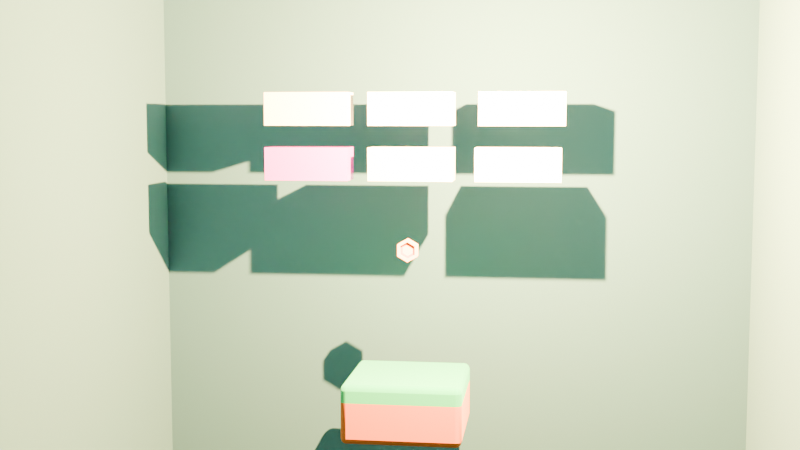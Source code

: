 # Source: Scene.blend  (saved by Blender 4.0.35; exported with 4.5.12 LTS)
import bpy
from mathutils import Matrix  # noqa: F401  (used for matrix-valued properties, if any)

bpy.ops.wm.read_factory_settings(use_empty=True)
scene = bpy.context.scene
scene.name = 'Scene'

# ---- collections
col_collection = bpy.data.collections.new('Collection'); scene.collection.children.link(col_collection)
col_blocks = bpy.data.collections.new('Blocks'); scene.collection.children.link(col_blocks)

# ---- images (referenced by path relative to the original .blend; pixels are not part of the script)
import os
ASSET_DIR = os.environ.get("B2B_ASSET_DIR", "")  # directory of the original .blend (textures are referenced by path, not embedded)
HERE = os.path.dirname(os.path.abspath(__file__))  # packed textures are extracted next to this script under _unpacked/

def load_image(name, relpath, width, height, colorspace="sRGB"):
    """Load a texture the original file referenced (path relative to the .blend, or extracted next to this script)."""
    p = next((c for c in (os.path.join(HERE, relpath), os.path.join(ASSET_DIR, relpath)) if relpath and os.path.exists(c)), "")
    if p:
        img = bpy.data.images.load(p, check_existing=True)
        img.name = name
    else:  # same state as the original file: an image datablock whose file is absent (Cycles renders it pink)
        img = bpy.data.images.new(name, width, height)
        img.source = "FILE"
        img.filepath = "//" + (relpath or name)
    img.colorspace_settings.name = colorspace
    return img
img_mgc3356_tif = load_image('_MGC3356.tif', '_MGC3356.tif', 1024, 1024, 'sRGB')

# ---- materials (node trees are filled in below, after node groups)
mat_grass = bpy.data.materials.new('grass')
mat_grass.use_backface_culling = True
mat_grass.use_transparent_shadow = False
mat_grass.diffuse_color = (0.1171, 0.7078, 0.4446, 1.0)
mat_dirt = bpy.data.materials.new('dirt')
mat_dirt.use_backface_culling = True
mat_dirt.use_transparent_shadow = False
mat_dirt.diffuse_color = (0.7454, 0.2918, 0.1144, 1.0)
mat_gold = bpy.data.materials.new('gold')
mat_gold.use_backface_culling = True
mat_gold.use_transparent_shadow = False
mat_gold.diffuse_color = (1.0, 0.5554, 0.08143, 1.0)
mat_wood = bpy.data.materials.new('wood')
mat_wood.use_backface_culling = True
mat_wood.use_transparent_shadow = False
mat_wood.diffuse_color = (0.7231, 0.2462, 0.07819, 1.0)
mat_texture = bpy.data.materials.new('Texture')
mat_texture.use_transparent_shadow = False
mat_background = bpy.data.materials.new('Background')
mat_background.use_transparent_shadow = False

# ---- material node trees
mat_grass.use_nodes = True; mat_grass.node_tree.nodes.clear()
_N = mat_grass.node_tree.nodes; _L = mat_grass.node_tree.links
n0 = _N.new('ShaderNodeBsdfPrincipled'); n0.name = 'Principled BSDF'; n0.location = (10, 300)
n0.inputs[0].default_value = (0.1171, 0.7078, 0.4446, 1.0)
n0.inputs[1].default_value = 1.0
n0.inputs[2].default_value = 1.0
n1 = _N.new('ShaderNodeOutputMaterial'); n1.name = 'Material Output'; n1.location = (320, 270)
_L.new(n0.outputs[0], n1.inputs[0])
n1.is_active_output = True
mat_dirt.use_nodes = True; mat_dirt.node_tree.nodes.clear()
_N = mat_dirt.node_tree.nodes; _L = mat_dirt.node_tree.links
n0 = _N.new('ShaderNodeBsdfPrincipled'); n0.name = 'Principled BSDF'; n0.location = (10, 300)
n0.inputs[0].default_value = (0.7454, 0.2918, 0.1144, 1.0)
n0.inputs[1].default_value = 1.0
n0.inputs[2].default_value = 1.0
n1 = _N.new('ShaderNodeOutputMaterial'); n1.name = 'Material Output'; n1.location = (320, 270)
_L.new(n0.outputs[0], n1.inputs[0])
n1.is_active_output = True
mat_gold.use_nodes = True; mat_gold.node_tree.nodes.clear()
_N = mat_gold.node_tree.nodes; _L = mat_gold.node_tree.links
n0 = _N.new('ShaderNodeBsdfPrincipled'); n0.name = 'Principled BSDF'; n0.location = (10, 300)
n0.inputs[0].default_value = (1.0, 0.5554, 0.08143, 1.0)
n0.inputs[1].default_value = 1.0
n0.inputs[2].default_value = 1.0
n1 = _N.new('ShaderNodeOutputMaterial'); n1.name = 'Material Output'; n1.location = (320, 270)
_L.new(n0.outputs[0], n1.inputs[0])
n1.is_active_output = True
mat_wood.use_nodes = True; mat_wood.node_tree.nodes.clear()
_N = mat_wood.node_tree.nodes; _L = mat_wood.node_tree.links
n0 = _N.new('ShaderNodeBsdfPrincipled'); n0.name = 'Principled BSDF'; n0.location = (10, 300)
n0.inputs[0].default_value = (0.7231, 0.2462, 0.07819, 1.0)
n0.inputs[1].default_value = 1.0
n0.inputs[2].default_value = 1.0
n1 = _N.new('ShaderNodeOutputMaterial'); n1.name = 'Material Output'; n1.location = (320, 270)
_L.new(n0.outputs[0], n1.inputs[0])
n1.is_active_output = True
mat_texture.use_nodes = True; mat_texture.node_tree.nodes.clear()
_N = mat_texture.node_tree.nodes; _L = mat_texture.node_tree.links
n0 = _N.new('ShaderNodeOutputMaterial'); n0.name = 'Material Output'; n0.location = (513, 261)
n1 = _N.new('ShaderNodeBsdfPrincipled'); n1.name = 'Principled BSDF'; n1.location = (163, 291)
n1.inputs[1].default_value = 0.3009
n1.inputs[2].default_value = 0.1335
n1.inputs[3].default_value = 1.45
n2 = _N.new('ShaderNodeTexImage'); n2.name = 'Image Texture'; n2.location = (-216, 257)
n2.image = img_mgc3356_tif
_L.new(n1.outputs[0], n0.inputs[0])
_L.new(n2.outputs[0], n1.inputs[0])
n0.is_active_output = True
mat_background.use_nodes = True; mat_background.node_tree.nodes.clear()
_N = mat_background.node_tree.nodes; _L = mat_background.node_tree.links
n0 = _N.new('ShaderNodeOutputMaterial'); n0.name = 'Material Output'; n0.location = (300, 300)
n1 = _N.new('ShaderNodeBsdfPrincipled'); n1.name = 'Principled BSDF'; n1.location = (-20, 363)
n1.inputs[0].default_value = (0.1766, 0.383, 0.5281, 1.0)
n1.inputs[1].default_value = 1.0
n1.inputs[2].default_value = 1.0
n1.inputs[3].default_value = 1.45
_L.new(n1.outputs[0], n0.inputs[0])
n0.is_active_output = True

# ---- world
world_world = bpy.data.worlds.new('World'); scene.world = world_world
world_world.use_nodes = True; world_world.node_tree.nodes.clear()
_N = world_world.node_tree.nodes; _L = world_world.node_tree.links
n0 = _N.new('ShaderNodeOutputWorld'); n0.name = 'World Output'; n0.location = (300, 300)
n1 = _N.new('ShaderNodeBackground'); n1.name = 'Background'; n1.location = (10, 300)
n1.inputs[0].default_value = (0.05088, 0.05088, 0.05088, 1.0)
_L.new(n1.outputs[0], n0.inputs[0])
n0.is_active_output = True
world_world.color = (0.05088, 0.05088, 0.05088)
world_world.use_sun_shadow = False
world_world.sun_shadow_jitter_overblur = 0.0

# ---- cameras
cam_camera = bpy.data.cameras.new('Camera')
cam_camera.clip_end = 100.0
cam_camera.ortho_scale = 7.314

# ---- lights
light_light = bpy.data.lights.new('Light', 'POINT')
light_light.color = (0.8433, 0.3806, 0.09658)
light_light.transmission_factor = 0.0
light_light.use_soft_falloff = False
light_light.energy = 1e+06
light_light.shadow_buffer_clip_start = 0.01
light_light.shadow_soft_size = 0.1
light_light.shadow_maximum_resolution = 0.006
light_light.use_absolute_resolution = True

# ---- meshes
me_mesh_blockroundedlarge = bpy.data.meshes.new('Mesh blockRoundedLarge')
me_mesh_blockroundedlarge.from_pydata([(-0.9, 0.9, 1.0), (-0.925, 0.9433, 0.9866), (-0.9, 0.95, 0.9866), (0.9, 0.9, 1.0), (0.9, 0.95, 0.9866), (0.925, 0.9433, 0.9866), (-0.95, 0.9, 0.9866), (-0.9433, 0.925, 0.9866), (-0.9, 0.9, 1.0), (-0.9, -0.95, 0.9866), (-0.925, -0.9433, 0.9866), (-0.9, -0.9, 1.0), (-0.925, -0.9433, 0.9866), (-0.9433, -0.925, 0.9866), (-0.9, -0.9, 1.0), (-0.9433, 0.925, 0.9866), (-0.925, 0.9433, 0.9866), (-0.9, 0.9, 1.0), (-0.9433, -0.925, 0.9866), (-0.95, -0.9, 0.9866), (-0.9, -0.9, 1.0), (0.925, -0.9433, 0.9866), (0.9, -0.9, 1.0), (0.9433, -0.925, 0.9866), (0.9, 0.9, 1.0), (0.9433, 0.925, 0.9866), (0.95, 0.9, 0.9866), (0.9, -0.95, 0.9866), (0.9, -0.9, 1.0), (0.925, -0.9433, 0.9866), (0.9433, -0.925, 0.9866), (0.9, -0.9, 1.0), (0.95, -0.9, 0.9866), (0.9, 0.9, 1.0), (0.925, 0.9433, 0.9866), (0.9433, 0.925, 0.9866), (-0.9, 1.0, 0.7), (0.9, 1.0, 0.7), (-0.9, 1.0, 0.9), (0.9, 1.0, 0.9), (-1.0, -0.9, 0.9), (-1.0, -0.9, 0.7), (-1.0, 0.9, 0.9), (-1.0, 0.9, 0.7), (0.9, -1.0, 0.7), (-0.9, -1.0, 0.7), (0.9, -1.0, 0.9), (-0.9, -1.0, 0.9), (1.0, -0.9, 0.7), (1.0, -0.9, 0.9), (1.0, 0.9, 0.7), (1.0, 0.9, 0.9), (-0.9, -0.9, 1.0), (-0.9, 0.9, 1.0), (0.9, -0.9, 1.0), (0.9, 0.9, 1.0), (-0.9, 0.9866, 0.95), (0.9, 0.9866, 0.95), (-0.9, 0.95, 0.9866), (0.9, 0.95, 0.9866), (-0.95, -0.9, 0.9866), (-0.95, 0.9, 0.9866), (-0.9, -0.9, 1.0), (-0.9, 0.9, 1.0), (-0.95, -0.9, 0.9866), (-0.9866, -0.9, 0.95), (-0.95, 0.9, 0.9866), (-0.9866, 0.9, 0.95), (-0.9866, -0.9, 0.95), (-1.0, -0.9, 0.9), (-0.9866, 0.9, 0.95), (-1.0, 0.9, 0.9), (-0.9, 0.9, 1.0), (-0.9, 0.95, 0.9866), (0.9, 0.9, 1.0), (0.9, 0.95, 0.9866), (-0.9, 1.0, 0.9), (0.9, 1.0, 0.9), (-0.9, 0.9866, 0.95), (0.9, 0.9866, 0.95), (0.95, 0.9866, 0.7), (0.9866, 0.95, 0.7), (0.95, 0.9866, 0.9), (0.9866, 0.95, 0.9), (-0.9, -0.9866, 0.95), (-0.9, -0.95, 0.9866), (0.9, -0.9866, 0.95), (0.9, -0.95, 0.9866), (1.0, -0.9, 0.9), (0.9866, -0.9, 0.95), (1.0, 0.9, 0.9), (0.9866, 0.9, 0.95), (0.9, -1.0, 0.9), (-0.9, -1.0, 0.9), (0.9, -0.9866, 0.95), (-0.9, -0.9866, 0.95), (0.9866, -0.9, 0.95), (0.95, -0.9, 0.9866), (0.9866, 0.9, 0.95), (0.95, 0.9, 0.9866), (0.9, 1.0, 0.7), (0.95, 0.9866, 0.7), (0.9, 1.0, 0.9), (0.95, 0.9866, 0.9), (-0.9, -0.95, 0.9866), (-0.9, -0.9, 1.0), (0.9, -0.95, 0.9866), (0.9, -0.9, 1.0), (0.9, -0.9, 1.0), (0.9, 0.9, 1.0), (0.95, -0.9, 0.9866), (0.95, 0.9, 0.9866), (1.0, 0.9, 0.7), (1.0, 0.9, 0.9), (0.9866, 0.95, 0.7), (0.9866, 0.95, 0.9), (-1.0, 0.9, 0.9), (-1.0, 0.9, 0.7), (-0.9866, 0.95, 0.9), (-0.9866, 0.95, 0.7), (-0.9866, -0.95, 0.9), (-0.9866, -0.95, 0.7), (-1.0, -0.9, 0.9), (-1.0, -0.9, 0.7), (0.95, -0.9866, 0.7), (0.95, -0.9866, 0.9), (0.9866, -0.95, 0.7), (0.9866, -0.95, 0.9), (0.95, -0.9866, 0.7), (0.9, -1.0, 0.7), (0.95, -0.9866, 0.9), (0.9, -1.0, 0.9), (0.9866, -0.95, 0.7), (0.9866, -0.95, 0.9), (1.0, -0.9, 0.7), (1.0, -0.9, 0.9), (-0.9, -1.0, 0.7), (-0.95, -0.9866, 0.7), (-0.9, -1.0, 0.9), (-0.95, -0.9866, 0.9), (-0.9866, 0.95, 0.7), (-0.95, 0.9866, 0.7), (-0.9866, 0.95, 0.9), (-0.95, 0.9866, 0.9), (-0.95, -0.9866, 0.9), (-0.95, -0.9866, 0.7), (-0.9866, -0.95, 0.9), (-0.9866, -0.95, 0.7), (-0.95, 0.9866, 0.7), (-0.9, 1.0, 0.7), (-0.95, 0.9866, 0.9), (-0.9, 1.0, 0.9), (-0.9, -1.0, 0.9), (-0.95, -0.9866, 0.9), (-0.9, -0.9866, 0.95), (-0.9433, -0.975, 0.95), (-0.9866, 0.95, 0.9), (-0.95, 0.9866, 0.9), (-0.975, 0.9433, 0.95), (-0.9433, 0.975, 0.95), (-0.95, 0.9866, 0.9), (-0.9, 1.0, 0.9), (-0.9433, 0.975, 0.95), (-0.9, 0.9866, 0.95), (-0.975, 0.9433, 0.95), (-0.9433, 0.975, 0.95), (-0.9433, 0.925, 0.9866), (-0.925, 0.9433, 0.9866), (-0.975, -0.9433, 0.95), (-0.9866, -0.9, 0.95), (-0.9433, -0.925, 0.9866), (-0.95, -0.9, 0.9866), (-0.95, 0.9, 0.9866), (-0.9866, 0.9, 0.95), (-0.9433, 0.925, 0.9866), (-0.975, 0.9433, 0.95), (-0.95, -0.9866, 0.9), (-0.9866, -0.95, 0.9), (-0.9433, -0.975, 0.95), (-0.975, -0.9433, 0.95), (-0.9, -0.9866, 0.95), (-0.9433, -0.975, 0.95), (-0.9, -0.95, 0.9866), (-0.925, -0.9433, 0.9866), (-0.9866, -0.95, 0.9), (-1.0, -0.9, 0.9), (-0.975, -0.9433, 0.95), (-0.9866, -0.9, 0.95), (-0.975, -0.9433, 0.95), (-0.9433, -0.925, 0.9866), (-0.9433, -0.975, 0.95), (-0.925, -0.9433, 0.9866), (0.9, 0.9866, 0.95), (0.9433, 0.975, 0.95), (0.9, 0.95, 0.9866), (0.925, 0.9433, 0.9866), (-0.9433, 0.975, 0.95), (-0.9, 0.9866, 0.95), (-0.925, 0.9433, 0.9866), (-0.9, 0.95, 0.9866), (-0.9866, 0.9, 0.95), (-1.0, 0.9, 0.9), (-0.975, 0.9433, 0.95), (-0.9866, 0.95, 0.9), (0.9433, 0.925, 0.9866), (0.975, 0.9433, 0.95), (0.95, 0.9, 0.9866), (0.9866, 0.9, 0.95), (0.9, 1.0, 0.9), (0.95, 0.9866, 0.9), (0.9, 0.9866, 0.95), (0.9433, 0.975, 0.95), (0.95, -0.9866, 0.9), (0.9, -1.0, 0.9), (0.9433, -0.975, 0.95), (0.9, -0.9866, 0.95), (1.0, 0.9, 0.9), (0.9866, 0.9, 0.95), (0.9866, 0.95, 0.9), (0.975, 0.9433, 0.95), (0.95, -0.9866, 0.9), (0.9433, -0.975, 0.95), (0.9866, -0.95, 0.9), (0.975, -0.9433, 0.95), (0.925, -0.9433, 0.9866), (0.9433, -0.925, 0.9866), (0.9433, -0.975, 0.95), (0.975, -0.9433, 0.95), (0.9433, -0.975, 0.95), (0.9, -0.9866, 0.95), (0.925, -0.9433, 0.9866), (0.9, -0.95, 0.9866), (0.975, -0.9433, 0.95), (0.9433, -0.925, 0.9866), (0.9866, -0.9, 0.95), (0.95, -0.9, 0.9866), (0.95, 0.9866, 0.9), (0.9866, 0.95, 0.9), (0.9433, 0.975, 0.95), (0.975, 0.9433, 0.95), (0.9866, -0.95, 0.9), (0.975, -0.9433, 0.95), (1.0, -0.9, 0.9), (0.9866, -0.9, 0.95), (0.925, 0.9433, 0.9866), (0.9433, 0.975, 0.95), (0.9433, 0.925, 0.9866), (0.975, 0.9433, 0.95), (-0.9, 1.0, 0.7), (0.9, 1.0, 0.7), (-1.0, -0.9, 0.7), (-1.0, 0.9, 0.7), (0.9, -1.0, 0.7), (-0.9, -1.0, 0.7), (1.0, -0.9, 0.7), (1.0, 0.9, 0.7), (0.95, 0.9866, 0.7), (0.9866, 0.95, 0.7), (0.9, 1.0, 0.7), (0.95, 0.9866, 0.7), (1.0, 0.9, 0.7), (0.9866, 0.95, 0.7), (-1.0, 0.9, 0.7), (-0.9866, 0.95, 0.7), (-0.9866, -0.95, 0.7), (-1.0, -0.9, 0.7), (0.95, -0.9866, 0.7), (0.9866, -0.95, 0.7), (0.95, -0.9866, 0.7), (0.9, -1.0, 0.7), (0.9866, -0.95, 0.7), (1.0, -0.9, 0.7), (-0.9, -1.0, 0.7), (-0.95, -0.9866, 0.7), (-0.9866, 0.95, 0.7), (-0.95, 0.9866, 0.7), (-0.95, -0.9866, 0.7), (-0.9866, -0.95, 0.7), (-0.95, 0.9866, 0.7), (-0.9, 1.0, 0.7), (-0.9, 0.95, 0.0134), (-0.925, 0.9433, 0.0134), (-0.9, 0.9, 0.0), (-0.925, 0.9433, 0.0134), (-0.9433, 0.925, 0.0134), (-0.9, 0.9, 0.0), (0.925, 0.9433, 0.0134), (0.9, 0.9, 0.0), (0.9433, 0.925, 0.0134), (-0.9433, 0.925, 0.0134), (-0.95, 0.9, 0.0134), (-0.9, 0.9, 0.0), (0.9433, 0.925, 0.0134), (0.9, 0.9, 0.0), (0.95, 0.9, 0.0134), (0.9, -0.9, 0.0), (0.9433, -0.925, 0.0134), (0.95, -0.9, 0.0134), (0.9, 0.95, 0.0134), (0.9, 0.9, 0.0), (0.925, 0.9433, 0.0134), (0.9, -0.9, 0.0), (0.9, -0.95, 0.0134), (0.925, -0.9433, 0.0134), (-0.9433, -0.925, 0.0134), (-0.925, -0.9433, 0.0134), (-0.9, -0.9, 0.0), (-0.95, -0.9, 0.0134), (-0.9433, -0.925, 0.0134), (-0.9, -0.9, 0.0), (-0.9, -0.9, 0.0), (-0.925, -0.9433, 0.0134), (-0.9, -0.95, 0.0134), (0.9, -0.9, 0.0), (0.925, -0.9433, 0.0134), (0.9433, -0.925, 0.0134), (-0.9, 0.9, 0.0), (-0.9, -0.9, 0.0), (0.9, 0.9, 0.0), (0.9, -0.9, 0.0), (0.9, -1.0, 0.1), (-0.9, -1.0, 0.1), (-1.0, -0.9, 0.1), (-1.0, 0.9, 0.1), (-0.9, 1.0, 0.1), (0.9, 1.0, 0.1), (1.0, -0.9, 0.1), (1.0, 0.9, 0.1), (-0.95, 0.9, 0.0134), (-0.95, -0.9, 0.0134), (-0.9, 0.9, 0.0), (-0.9, -0.9, 0.0), (0.95, 0.9, 0.0134), (0.95, -0.9, 0.0134), (0.9866, 0.9, 0.05), (0.9866, -0.9, 0.05), (0.9866, -0.9, 0.05), (1.0, -0.9, 0.1), (0.9866, 0.9, 0.05), (1.0, 0.9, 0.1), (-0.9, -0.9, 0.0), (-0.9, -0.95, 0.0134), (0.9, -0.9, 0.0), (0.9, -0.95, 0.0134), (-0.9, -0.95, 0.0134), (-0.9, -0.9866, 0.05), (0.9, -0.95, 0.0134), (0.9, -0.9866, 0.05), (-0.9, 0.9866, 0.05), (0.9, 0.9866, 0.05), (-0.9, 1.0, 0.1), (0.9, 1.0, 0.1), (0.9, -0.9866, 0.05), (-0.9, -0.9866, 0.05), (0.9, -1.0, 0.1), (-0.9, -1.0, 0.1), (-0.9, 0.95, 0.0134), (-0.9, 0.9, 0.0), (0.9, 0.95, 0.0134), (0.9, 0.9, 0.0), (0.9, 0.9, 0.0), (0.9, -0.9, 0.0), (0.95, 0.9, 0.0134), (0.95, -0.9, 0.0134), (-0.9, 0.95, 0.0134), (0.9, 0.95, 0.0134), (-0.9, 0.9866, 0.05), (0.9, 0.9866, 0.05), (-0.9866, -0.9, 0.05), (-0.95, -0.9, 0.0134), (-0.9866, 0.9, 0.05), (-0.95, 0.9, 0.0134), (-1.0, -0.9, 0.1), (-0.9866, -0.9, 0.05), (-1.0, 0.9, 0.1), (-0.9866, 0.9, 0.05), (-0.9, -1.0, 0.1), (-0.95, -0.9866, 0.1), (-0.95, -0.9866, 0.1), (-0.9866, -0.95, 0.1), (-0.9866, -0.95, 0.1), (-1.0, -0.9, 0.1), (0.95, -0.9866, 0.1), (0.9866, -0.95, 0.1), (0.9866, -0.95, 0.1), (1.0, -0.9, 0.1), (0.95, -0.9866, 0.1), (0.9, -1.0, 0.1), (-0.95, 0.9866, 0.1), (-0.9, 1.0, 0.1), (-0.9866, 0.95, 0.1), (-0.95, 0.9866, 0.1), (-1.0, 0.9, 0.1), (-0.9866, 0.95, 0.1), (0.9, 1.0, 0.1), (0.95, 0.9866, 0.1), (1.0, 0.9, 0.1), (0.9866, 0.95, 0.1), (-0.975, 0.9433, 0.05), (-0.9433, 0.925, 0.0134), (-0.9433, 0.975, 0.05), (-0.925, 0.9433, 0.0134), (-0.9433, 0.975, 0.05), (-0.9, 0.9866, 0.05), (-0.95, 0.9866, 0.1), (-0.9, 1.0, 0.1), (-0.975, 0.9433, 0.05), (-0.9433, 0.975, 0.05), (-0.9866, 0.95, 0.1), (-0.95, 0.9866, 0.1), (-1.0, 0.9, 0.1), (-0.9866, 0.9, 0.05), (-0.9866, 0.95, 0.1), (-0.975, 0.9433, 0.05), (0.9, 0.95, 0.0134), (0.925, 0.9433, 0.0134), (0.9, 0.9866, 0.05), (0.9433, 0.975, 0.05), (0.925, 0.9433, 0.0134), (0.9433, 0.925, 0.0134), (0.9433, 0.975, 0.05), (0.975, 0.9433, 0.05), (0.9433, 0.925, 0.0134), (0.95, 0.9, 0.0134), (0.975, 0.9433, 0.05), (0.9866, 0.9, 0.05), (-0.925, 0.9433, 0.0134), (-0.9, 0.95, 0.0134), (-0.9433, 0.975, 0.05), (-0.9, 0.9866, 0.05), (-0.9866, 0.9, 0.05), (-0.95, 0.9, 0.0134), (-0.975, 0.9433, 0.05), (-0.9433, 0.925, 0.0134), (0.95, 0.9866, 0.1), (0.9866, 0.95, 0.1), (0.9, 0.9866, 0.05), (0.9433, 0.975, 0.05), (0.9, 1.0, 0.1), (0.95, 0.9866, 0.1), (0.9433, 0.975, 0.05), (0.975, 0.9433, 0.05), (0.95, 0.9866, 0.1), (0.9866, 0.95, 0.1), (0.9866, 0.9, 0.05), (1.0, 0.9, 0.1), (0.975, 0.9433, 0.05), (0.9866, 0.95, 0.1), (0.9866, -0.95, 0.1), (1.0, -0.9, 0.1), (0.975, -0.9433, 0.05), (0.9866, -0.9, 0.05), (0.95, -0.9866, 0.1), (0.9866, -0.95, 0.1), (0.9433, -0.975, 0.05), (0.975, -0.9433, 0.05), (0.975, -0.9433, 0.05), (0.9866, -0.9, 0.05), (0.9433, -0.925, 0.0134), (0.95, -0.9, 0.0134), (0.9433, -0.975, 0.05), (0.9, -0.9866, 0.05), (0.95, -0.9866, 0.1), (0.9, -1.0, 0.1), (0.925, -0.9433, 0.0134), (0.9433, -0.975, 0.05), (0.9433, -0.925, 0.0134), (0.975, -0.9433, 0.05), (-0.975, -0.9433, 0.05), (-0.9433, -0.975, 0.05), (-0.9433, -0.925, 0.0134), (-0.925, -0.9433, 0.0134), (-0.9, -0.95, 0.0134), (-0.925, -0.9433, 0.0134), (-0.9, -0.9866, 0.05), (-0.9433, -0.975, 0.05), (0.925, -0.9433, 0.0134), (0.9, -0.95, 0.0134), (0.9433, -0.975, 0.05), (0.9, -0.9866, 0.05), (-0.975, -0.9433, 0.05), (-0.9433, -0.925, 0.0134), (-0.9866, -0.9, 0.05), (-0.95, -0.9, 0.0134), (-0.9866, -0.95, 0.1), (-0.975, -0.9433, 0.05), (-1.0, -0.9, 0.1), (-0.9866, -0.9, 0.05), (-0.9, -0.9866, 0.05), (-0.9433, -0.975, 0.05), (-0.9, -1.0, 0.1), (-0.95, -0.9866, 0.1), (-0.95, -0.9866, 0.1), (-0.9433, -0.975, 0.05), (-0.9866, -0.95, 0.1), (-0.975, -0.9433, 0.05)], [], [(2, 1, 0), (5, 4, 3), (8, 7, 6), (11, 10, 9), (14, 13, 12), (17, 16, 15), (20, 19, 18), (23, 22, 21), (26, 25, 24), (29, 28, 27), (32, 31, 30), (35, 34, 33), (38, 37, 36), (37, 38, 39), (42, 41, 40), (41, 42, 43), (46, 45, 44), (45, 46, 47), (50, 49, 48), (49, 50, 51), (54, 53, 52), (53, 54, 55), (58, 57, 56), (57, 58, 59), (62, 61, 60), (61, 62, 63), (66, 65, 64), (65, 66, 67), (70, 69, 68), (69, 70, 71), (74, 73, 72), (73, 74, 75), (78, 77, 76), (77, 78, 79), (82, 81, 80), (81, 82, 83), (86, 85, 84), (85, 86, 87), (90, 89, 88), (89, 90, 91), (94, 93, 92), (93, 94, 95), (98, 97, 96), (97, 98, 99), (102, 101, 100), (101, 102, 103), (106, 105, 104), (105, 106, 107), (110, 109, 108), (109, 110, 111), (114, 113, 112), (113, 114, 115), (118, 117, 116), (117, 118, 119), (122, 121, 120), (121, 122, 123), (126, 125, 124), (125, 126, 127), (130, 129, 128), (129, 130, 131), (134, 133, 132), (133, 134, 135), (138, 137, 136), (137, 138, 139), (142, 141, 140), (141, 142, 143), (146, 145, 144), (145, 146, 147), (150, 149, 148), (149, 150, 151), (154, 153, 152), (153, 154, 155), (158, 157, 156), (157, 158, 159), (162, 161, 160), (161, 162, 163), (166, 165, 164), (165, 166, 167), (170, 169, 168), (169, 170, 171), (174, 173, 172), (173, 174, 175), (178, 177, 176), (177, 178, 179), (182, 181, 180), (181, 182, 183), (186, 185, 184), (185, 186, 187), (190, 189, 188), (189, 190, 191), (194, 193, 192), (193, 194, 195), (198, 197, 196), (197, 198, 199), (202, 201, 200), (201, 202, 203), (206, 205, 204), (205, 206, 207), (210, 209, 208), (209, 210, 211), (214, 213, 212), (213, 214, 215), (218, 217, 216), (217, 218, 219), (222, 221, 220), (221, 222, 223), (226, 225, 224), (225, 226, 227), (230, 229, 228), (229, 230, 231), (234, 233, 232), (233, 234, 235), (238, 237, 236), (237, 238, 239), (242, 241, 240), (241, 242, 243), (246, 245, 244), (245, 246, 247), (282, 281, 280), (285, 284, 283), (288, 287, 286), (291, 290, 289), (294, 293, 292), (297, 296, 295), (300, 299, 298), (303, 302, 301), (306, 305, 304), (309, 308, 307), (312, 311, 310), (315, 314, 313), (318, 317, 316), (317, 318, 319), (252, 321, 320), (321, 252, 253), (251, 322, 250), (322, 251, 323), (248, 325, 324), (325, 248, 249), (327, 254, 326), (254, 327, 255), (330, 329, 328), (329, 330, 331), (334, 333, 332), (333, 334, 335), (338, 337, 336), (337, 338, 339), (342, 341, 340), (341, 342, 343), (346, 345, 344), (345, 346, 347), (350, 349, 348), (349, 350, 351), (354, 353, 352), (353, 354, 355), (358, 357, 356), (357, 358, 359), (362, 361, 360), (361, 362, 363), (366, 365, 364), (365, 366, 367), (370, 369, 368), (369, 370, 371), (374, 373, 372), (373, 374, 375), (272, 377, 376), (377, 272, 273), (277, 378, 276), (378, 277, 379), (265, 380, 264), (380, 265, 381), (383, 266, 382), (266, 383, 267), (385, 270, 384), (270, 385, 271), (268, 387, 386), (387, 268, 269), (278, 389, 388), (389, 278, 279), (274, 391, 390), (391, 274, 275), (263, 392, 262), (392, 263, 393), (258, 395, 394), (395, 258, 259), (397, 260, 396), (260, 397, 261), (400, 399, 398), (399, 400, 401), (404, 403, 402), (403, 404, 405), (408, 407, 406), (407, 408, 409), (412, 411, 410), (411, 412, 413), (416, 415, 414), (415, 416, 417), (420, 419, 418), (419, 420, 421), (424, 423, 422), (423, 424, 425), (428, 427, 426), (427, 428, 429), (432, 431, 430), (431, 432, 433), (256, 435, 434), (435, 256, 257), (438, 437, 436), (437, 438, 439), (442, 441, 440), (441, 442, 443), (446, 445, 444), (445, 446, 447), (450, 449, 448), (449, 450, 451), (454, 453, 452), (453, 454, 455), (458, 457, 456), (457, 458, 459), (462, 461, 460), (461, 462, 463), (466, 465, 464), (465, 466, 467), (470, 469, 468), (469, 470, 471), (474, 473, 472), (473, 474, 475), (478, 477, 476), (477, 478, 479), (482, 481, 480), (481, 482, 483), (486, 485, 484), (485, 486, 487), (490, 489, 488), (489, 490, 491), (494, 493, 492), (493, 494, 495)])
me_mesh_blockroundedlarge.polygons.foreach_set('use_smooth', [1, 1, 1, 1, 1, 1, 1, 1, 1, 1, 1, 1, 0, 0, 0, 0, 0, 0, 0, 0, 0, 0, 1, 1, 1, 1, 1, 1, 1, 1, 1, 1, 1, 1, 1, 1, 1, 1, 1, 1, 1, 1, 1, 1, 1, 1, 1, 1, 1, 1, 1, 1, 1, 1, 1, 1, 1, 1, 1, 1, 1, 1, 1, 1, 1, 1, 1, 1, 1, 1, 1, 1, 1, 1, 1, 1, 1, 1, 1, 1, 1, 1, 1, 1, 1, 1, 1, 1, 1, 1, 1, 1, 1, 1, 1, 1, 1, 1, 1, 1, 1, 1, 1, 1, 1, 1, 1, 1, 1, 1, 1, 1, 1, 1, 1, 1, 1, 1, 1, 1, 1, 1, 1, 1, 1, 1, 1, 1, 1, 1, 0, 0, 0, 0, 0, 0, 0, 0, 0, 0, 1, 1, 1, 1, 1, 1, 1, 1, 1, 1, 1, 1, 1, 1, 1, 1, 1, 1, 1, 1, 1, 1, 1, 1, 1, 1, 1, 1, 1, 1, 1, 1, 1, 1, 1, 1, 1, 1, 1, 1, 1, 1, 1, 1, 1, 1, 1, 1, 1, 1, 1, 1, 1, 1, 1, 1, 1, 1, 1, 1, 1, 1, 1, 1, 1, 1, 1, 1, 1, 1, 1, 1, 1, 1, 1, 1, 1, 1, 1, 1, 1, 1, 1, 1, 1, 1, 1, 1, 1, 1, 1, 1, 1, 1, 1, 1])
me_mesh_blockroundedlarge.polygons.foreach_set('material_index', [0, 0, 0, 0, 0, 0, 0, 0, 0, 0, 0, 0, 0, 0, 0, 0, 0, 0, 0, 0, 0, 0, 0, 0, 0, 0, 0, 0, 0, 0, 0, 0, 0, 0, 0, 0, 0, 0, 0, 0, 0, 0, 0, 0, 0, 0, 0, 0, 0, 0, 0, 0, 0, 0, 0, 0, 0, 0, 0, 0, 0, 0, 0, 0, 0, 0, 0, 0, 0, 0, 0, 0, 0, 0, 0, 0, 0, 0, 0, 0, 0, 0, 0, 0, 0, 0, 0, 0, 0, 0, 0, 0, 0, 0, 0, 0, 0, 0, 0, 0, 0, 0, 0, 0, 0, 0, 0, 0, 0, 0, 0, 0, 0, 0, 0, 0, 0, 0, 1, 1, 1, 1, 1, 1, 1, 1, 1, 1, 1, 1, 1, 1, 1, 1, 1, 1, 1, 1, 1, 1, 1, 1, 1, 1, 1, 1, 1, 1, 1, 1, 1, 1, 1, 1, 1, 1, 1, 1, 1, 1, 1, 1, 1, 1, 1, 1, 1, 1, 1, 1, 1, 1, 1, 1, 1, 1, 1, 1, 1, 1, 1, 1, 1, 1, 1, 1, 1, 1, 1, 1, 1, 1, 1, 1, 1, 1, 1, 1, 1, 1, 1, 1, 1, 1, 1, 1, 1, 1, 1, 1, 1, 1, 1, 1, 1, 1, 1, 1, 1, 1, 1, 1, 1, 1, 1, 1, 1, 1, 1, 1, 1, 1, 1, 1, 1, 1])
_uv = me_mesh_blockroundedlarge.uv_layers.new(name='UVMap')
_uv.uv.foreach_set('vector', [24.55, -33.27, 25.56, -33.27, 25.05, -31.29, -25.56, -33.27, -24.55, -33.27, -25.05, -31.29, -25.05, -31.29, -25.56, -33.27, -24.55, -33.27, -25.05, -31.29, -25.56, -33.27, -24.55, -33.27, 1.481e-12, -37.76, -0.5095, -39.74, 0.5095, -39.74, -4.983e-13, -37.76, -0.5095, -39.74, 0.5095, -39.74, 25.05, -31.29, 24.55, -33.27, 25.56, -33.27, 0.5095, -39.74, -1.478e-12, -37.76, -0.5095, -39.74, 24.55, -33.27, 25.56, -33.27, 25.05, -31.29, 25.56, -33.27, 25.05, -31.29, 24.55, -33.27, -24.55, -33.27, -25.05, -31.29, -25.56, -33.27, -0.5095, -39.74, 0.5095, -39.74, 4.867e-13, -37.76, 35.43, 35.43, -35.43, 27.56, 35.43, 27.56, -35.43, 27.56, 35.43, 35.43, -35.43, 35.43, -35.43, 35.43, 35.43, 27.56, 35.43, 35.43, 35.43, 27.56, -35.43, 35.43, -35.43, 27.56, 35.43, 35.43, -35.43, 27.56, 35.43, 27.56, -35.43, 27.56, 35.43, 35.43, -35.43, 35.43, 35.43, 27.56, -35.43, 35.43, -35.43, 27.56, -35.43, 35.43, 35.43, 27.56, 35.43, 35.43, 35.43, -35.43, -35.43, 35.43, -35.43, -35.43, -35.43, 35.43, 35.43, -35.43, 35.43, 35.43, 35.43, 1.019, -35.43, -1.019, 35.43, -1.019, -35.43, -1.019, 35.43, 1.019, -35.43, 1.019, 35.43, -24.04, -35.43, -26.07, 35.43, -26.07, -35.43, -26.07, 35.43, -24.04, -35.43, -24.04, -35.43, 1.019, 35.43, -1.019, 35.43, 1.019, 35.43, -1.019, -35.43, 1.019, -35.43, -1.019, -35.43, 26.07, 35.43, 24.04, 35.43, 26.07, 35.43, 24.04, -35.43, 26.07, -35.43, 24.04, -35.43, -24.04, 35.43, -26.07, 35.43, -24.04, 35.43, -26.07, -35.43, -24.04, -35.43, -26.07, 35.43, 26.07, -35.43, 24.04, 35.43, 24.04, -35.43, 24.04, 35.43, 26.07, -35.43, 26.07, 1.019, 35.43, -1.019, 27.56, 1.019, 27.56, -1.019, 27.56, 1.019, 35.43, -1.019, 35.43, 35.43, -1.019, -35.43, 1.019, -35.43, -1.019, -35.43, 1.019, 35.43, -1.019, 35.43, 1.019, 35.43, 24.04, -35.43, 26.07, -35.43, 24.04, -35.43, 26.07, 35.43, 24.04, 35.43, 26.07, 35.43, 26.07, -35.43, 24.04, 35.43, 24.04, -35.43, 24.04, 35.43, 26.07, -35.43, 26.07, 35.43, -1.019, -35.43, 1.019, -35.43, -1.019, -35.43, 1.019, 35.43, -1.019, 35.43, 1.019, -24.04, 35.43, -26.07, 27.56, -24.04, 27.56, -26.07, 27.56, -24.04, 35.43, -26.07, 35.43, 35.43, -26.07, -35.43, -24.04, -35.43, -26.07, -35.43, -24.04, 35.43, -26.07, 35.43, -24.04, -35.43, -26.07, 35.43, -24.04, -35.43, -24.04, 35.43, -24.04, -35.43, -26.07, 35.43, -26.07, 26.07, 27.56, 24.04, 35.43, 24.04, 27.56, 24.04, 35.43, 26.07, 27.56, 26.07, 35.43, -26.07, 35.43, -24.04, 27.56, -24.04, 35.43, -24.04, 27.56, -26.07, 35.43, -26.07, 27.56, 24.04, 35.43, 26.07, 27.56, 26.07, 35.43, 26.07, 27.56, 24.04, 35.43, 24.04, 27.56, 1.019, 27.56, -1.019, 35.43, -1.019, 27.56, -1.019, 35.43, 1.019, 27.56, 1.019, 35.43, 26.07, 35.43, 24.04, 27.56, 26.07, 27.56, 24.04, 27.56, 26.07, 35.43, 24.04, 35.43, -24.04, 27.56, -26.07, 35.43, -26.07, 27.56, -26.07, 35.43, -24.04, 27.56, -24.04, 35.43, -24.04, 35.43, -26.07, 27.56, -24.04, 27.56, -26.07, 27.56, -24.04, 35.43, -26.07, 35.43, 1.019, 35.43, -1.019, 27.56, 1.019, 27.56, -1.019, 27.56, 1.019, 35.43, -1.019, 35.43, -1.019, 35.43, 1.019, 27.56, 1.019, 35.43, 1.019, 27.56, -1.019, 35.43, -1.019, 27.56, 26.07, 35.43, 24.04, 27.56, 26.07, 27.56, 24.04, 27.56, 26.07, 35.43, 24.04, 35.43, -24.17, 24.51, -26.07, 22.48, -24.04, 22.48, -26.07, 22.48, -24.17, 24.51, -25.94, 24.51, 0.8825, 22.83, -1.019, 20.79, 1.019, 20.79, -1.019, 20.79, 0.8825, 22.83, -0.8825, 22.83, 25.94, 24.51, 24.04, 22.48, 26.07, 22.48, 24.04, 22.48, 25.94, 24.51, 24.17, 24.51, 0.5095, -8.197, -0.8825, -10.2, 0.8825, -10.2, -0.8825, -10.2, 0.5095, -8.197, -0.5095, -8.197, 25.56, -3.533, 24.17, -5.536, 25.94, -5.536, 24.17, -5.536, 25.56, -3.533, 24.55, -3.533, -25.56, -3.533, -24.17, -5.536, -24.55, -3.533, -24.17, -5.536, -25.56, -3.533, -25.94, -5.536, 0.8825, 22.83, -1.019, 20.79, 1.019, 20.79, -1.019, 20.79, 0.8825, 22.83, -0.8825, 22.83, -24.55, -3.533, -25.94, -5.536, -24.17, -5.536, -25.94, -5.536, -24.55, -3.533, -25.56, -3.533, 25.94, 24.51, 24.04, 22.48, 26.07, 22.48, 24.04, 22.48, 25.94, 24.51, 24.17, 24.51, 0.8825, -10.2, -0.5095, -8.197, -0.8825, -10.2, -0.5095, -8.197, 0.8825, -10.2, 0.5095, -8.197, -24.55, -3.533, -25.94, -5.536, -24.17, -5.536, -25.94, -5.536, -24.55, -3.533, -25.56, -3.533, 25.56, -3.533, 24.17, -5.536, 25.94, -5.536, 24.17, -5.536, 25.56, -3.533, 24.55, -3.533, -25.94, 24.51, -24.04, 22.48, -24.17, 24.51, -24.04, 22.48, -25.94, 24.51, -26.07, 22.48, 24.55, -3.533, 25.94, -5.536, 25.56, -3.533, 25.94, -5.536, 24.55, -3.533, 24.17, -5.536, -24.17, 24.51, -26.07, 22.48, -24.04, 22.48, -26.07, 22.48, -24.17, 24.51, -25.94, 24.51, 25.94, 24.51, 24.04, 22.48, 26.07, 22.48, 24.04, 22.48, 25.94, 24.51, 24.17, 24.51, 26.07, 22.48, 24.17, 24.51, 24.04, 22.48, 24.17, 24.51, 26.07, 22.48, 25.94, 24.51, 1.019, 20.79, -0.8825, 22.83, -1.019, 20.79, -0.8825, 22.83, 1.019, 20.79, 0.8825, 22.83, -0.8825, -10.2, 0.5095, -8.197, -0.5095, -8.197, 0.5095, -8.197, -0.8825, -10.2, 0.8825, -10.2, 25.56, -3.533, 24.17, -5.536, 25.94, -5.536, 24.17, -5.536, 25.56, -3.533, 24.55, -3.533, -24.17, -5.536, -25.56, -3.533, -25.94, -5.536, -25.56, -3.533, -24.17, -5.536, -24.55, -3.533, 0.8825, 22.83, -1.019, 20.79, 1.019, 20.79, -1.019, 20.79, 0.8825, 22.83, -0.8825, 22.83, -24.04, 22.48, -25.94, 24.51, -26.07, 22.48, -25.94, 24.51, -24.04, 22.48, -24.17, 24.51, -0.5095, -8.197, 0.8825, -10.2, 0.5095, -8.197, 0.8825, -10.2, -0.5095, -8.197, -0.8825, -10.2, 25.05, 41.82, 25.56, 43.79, 24.55, 43.79, -4.832e-13, 48.29, 0.5095, 50.26, -0.5095, 50.26, -0.5095, 50.26, 4.725e-13, 48.29, 0.5095, 50.26, -25.05, 41.82, -24.55, 43.79, -25.56, 43.79, 24.55, 43.79, 25.05, 41.82, 25.56, 43.79, -24.55, 43.79, -25.56, 43.79, -25.05, 41.82, -25.56, 43.79, -25.05, 41.82, -24.55, 43.79, 25.56, 43.79, 24.55, 43.79, 25.05, 41.82, 1.471e-12, 48.29, 0.5095, 50.26, -0.5095, 50.26, 25.05, 41.82, 25.56, 43.79, 24.55, 43.79, -24.55, 43.79, -25.56, 43.79, -25.05, 41.82, 0.5095, 50.26, -0.5095, 50.26, -1.446e-12, 48.29, -35.43, 35.43, 35.43, -35.43, 35.43, 35.43, 35.43, -35.43, -35.43, 35.43, -35.43, -35.43, 35.43, 27.56, -35.43, 3.937, 35.43, 3.937, -35.43, 3.937, 35.43, 27.56, -35.43, 27.56, -35.43, 27.56, 35.43, 3.937, 35.43, 27.56, 35.43, 3.937, -35.43, 27.56, -35.43, 3.937, 35.43, 27.56, -35.43, 3.937, 35.43, 3.937, -35.43, 3.937, 35.43, 27.56, -35.43, 27.56, 35.43, 3.937, -35.43, 27.56, -35.43, 3.937, -35.43, 27.56, 35.43, 3.937, 35.43, 27.56, -35.43, 34.23, 35.43, 36.26, -35.43, 36.26, 35.43, 36.26, -35.43, 34.23, 35.43, 34.23, 35.43, 28.86, -35.43, 26.82, 35.43, 26.82, -35.43, 26.82, 35.43, 28.86, -35.43, 28.86, 35.43, 11.95, -35.43, 13.99, -35.43, 11.95, -35.43, 13.99, 35.43, 11.95, 35.43, 13.99, 35.43, 34.23, -35.43, 36.26, -35.43, 34.23, -35.43, 36.26, 35.43, 34.23, 35.43, 36.26, 35.43, 26.82, -35.43, 28.86, -35.43, 26.82, -35.43, 28.86, 35.43, 26.82, 35.43, 28.86, 35.43, 13.99, -35.43, 11.95, 35.43, 11.95, -35.43, 11.95, 35.43, 13.99, -35.43, 13.99, 35.43, 13.99, -35.43, 11.95, 35.43, 11.95, -35.43, 11.95, 35.43, 13.99, -35.43, 13.99, -35.43, 36.26, 35.43, 34.23, 35.43, 36.26, 35.43, 34.23, -35.43, 36.26, -35.43, 34.23, 35.43, 36.26, -35.43, 34.23, 35.43, 34.23, -35.43, 34.23, 35.43, 36.26, -35.43, 36.26, 35.43, 28.86, -35.43, 26.82, 35.43, 26.82, -35.43, 26.82, 35.43, 28.86, -35.43, 28.86, -35.43, 28.86, 35.43, 26.82, 35.43, 28.86, 35.43, 26.82, -35.43, 28.86, -35.43, 26.82, -35.43, 13.99, 35.43, 11.95, 35.43, 13.99, 35.43, 11.95, -35.43, 13.99, -35.43, 11.95, -24.04, 27.56, -26.07, 3.937, -24.04, 3.937, -26.07, 3.937, -24.04, 27.56, -26.07, 27.56, -1.019, 27.56, 1.019, 3.937, 1.019, 27.56, 1.019, 3.937, -1.019, 27.56, -1.019, 3.937, 24.04, 27.56, 26.07, 3.937, 26.07, 27.56, 26.07, 3.937, 24.04, 27.56, 24.04, 3.937, 1.019, 3.937, -1.019, 27.56, -1.019, 3.937, -1.019, 27.56, 1.019, 3.937, 1.019, 27.56, -24.04, 3.937, -26.07, 27.56, -26.07, 3.937, -26.07, 27.56, -24.04, 3.937, -24.04, 27.56, 26.07, 27.56, 24.04, 3.937, 26.07, 3.937, 24.04, 3.937, 26.07, 27.56, 24.04, 27.56, 26.07, 27.56, 24.04, 3.937, 26.07, 3.937, 24.04, 3.937, 26.07, 27.56, 24.04, 27.56, 1.019, 27.56, -1.019, 3.937, 1.019, 3.937, -1.019, 3.937, 1.019, 27.56, -1.019, 27.56, -26.07, 27.56, -24.04, 3.937, -24.04, 27.56, -24.04, 3.937, -26.07, 27.56, -26.07, 3.937, -24.04, 27.56, -26.07, 3.937, -24.04, 3.937, -26.07, 3.937, -24.04, 27.56, -26.07, 27.56, 26.07, 3.937, 24.04, 27.56, 24.04, 3.937, 24.04, 27.56, 26.07, 3.937, 26.07, 27.56, -0.8825, 38.52, 0.5095, 36.51, 0.8825, 38.52, 0.5095, 36.51, -0.8825, 38.52, -0.5095, 36.51, 26.07, 15.64, 24.17, 13.6, 25.94, 13.6, 24.17, 13.6, 26.07, 15.64, 24.04, 15.64, 1.019, 17.32, -0.8825, 15.29, 0.8825, 15.29, -0.8825, 15.29, 1.019, 17.32, -1.019, 17.32, -26.07, 15.64, -24.17, 13.6, -24.04, 15.64, -24.17, 13.6, -26.07, 15.64, -25.94, 13.6, -24.17, 33.85, -25.56, 31.85, -24.55, 31.85, -25.56, 31.85, -24.17, 33.85, -25.94, 33.85, 0.8825, 38.52, -0.5095, 36.51, 0.5095, 36.51, -0.5095, 36.51, 0.8825, 38.52, -0.8825, 38.52, 25.94, 33.85, 24.55, 31.85, 25.56, 31.85, 24.55, 31.85, 25.94, 33.85, 24.17, 33.85, 25.94, 33.85, 24.55, 31.85, 25.56, 31.85, 24.55, 31.85, 25.94, 33.85, 24.17, 33.85, -25.94, 33.85, -24.55, 31.85, -24.17, 33.85, -24.55, 31.85, -25.94, 33.85, -25.56, 31.85, 1.019, 27.56, -1.019, 3.937, 1.019, 3.937, -1.019, 3.937, 1.019, 27.56, -1.019, 27.56, -24.04, 15.64, -25.94, 13.6, -24.17, 13.6, -25.94, 13.6, -24.04, 15.64, -26.07, 15.64, 1.019, 17.32, -0.8825, 15.29, 0.8825, 15.29, -0.8825, 15.29, 1.019, 17.32, -1.019, 17.32, 25.94, 13.6, 24.04, 15.64, 24.17, 13.6, 24.04, 15.64, 25.94, 13.6, 26.07, 15.64, -25.94, 13.6, -24.04, 15.64, -26.07, 15.64, -24.04, 15.64, -25.94, 13.6, -24.17, 13.6, -0.8825, 15.29, 1.019, 17.32, -1.019, 17.32, 1.019, 17.32, -0.8825, 15.29, 0.8825, 15.29, -25.56, 31.85, -24.17, 33.85, -25.94, 33.85, -24.17, 33.85, -25.56, 31.85, -24.55, 31.85, 26.07, 15.64, 24.17, 13.6, 25.94, 13.6, 24.17, 13.6, 26.07, 15.64, 24.04, 15.64, 0.5095, 36.51, -0.8825, 38.52, -0.5095, 36.51, -0.8825, 38.52, 0.5095, 36.51, 0.8825, 38.52, -0.5095, 36.51, 0.8825, 38.52, -0.8825, 38.52, 0.8825, 38.52, -0.5095, 36.51, 0.5095, 36.51, -24.17, 33.85, -25.56, 31.85, -24.55, 31.85, -25.56, 31.85, -24.17, 33.85, -25.94, 33.85, 25.94, 33.85, 24.55, 31.85, 25.56, 31.85, 24.55, 31.85, 25.94, 33.85, 24.17, 33.85, 24.17, 33.85, 25.56, 31.85, 25.94, 33.85, 25.56, 31.85, 24.17, 33.85, 24.55, 31.85, 24.04, 15.64, 25.94, 13.6, 26.07, 15.64, 25.94, 13.6, 24.04, 15.64, 24.17, 13.6, -24.04, 15.64, -25.94, 13.6, -24.17, 13.6, -25.94, 13.6, -24.04, 15.64, -26.07, 15.64, -1.019, 17.32, 0.8825, 15.29, 1.019, 17.32, 0.8825, 15.29, -1.019, 17.32, -0.8825, 15.29])
me_mesh_blockroundedlarge.materials.append(mat_grass)
me_mesh_blockroundedlarge.materials.append(mat_dirt)
me_mesh_blockroundedlarge.update()
me_mesh_blockroundedlarge.normals_split_custom_set([tuple(v) for v in zip(*[iter([-0.0698, 0.514, 0.8549, -0.2654, 0.4598, 0.8474, -0.1453, 0.1453, 0.9787, 0.2654, 0.4598, 0.8474, 0.0698, 0.514, 0.8549, 0.08519, 0.2179, 0.9722, -0.1453, 0.1453, 0.9787, -0.4598, 0.2654, 0.8474, -0.514, 0.0698, 0.8549, -0.2179, -0.08519, 0.9722, -0.2654, -0.4598, 0.8474, -0.1409, -0.5256, 0.839, -0.2179, -0.08521, 0.9722, -0.4598, -0.2654, 0.8474, -0.2654, -0.4598, 0.8474, -0.1453, 0.1453, 0.9787, -0.2654, 0.4598, 0.8474, -0.4598, 0.2654, 0.8474, -0.2179, -0.0852, 0.9722, -0.514, -0.0698, 0.8549, -0.4598, -0.2654, 0.8474, 0.4598, -0.2654, 0.8474, 0.1732, -0.1732, 0.9695, 0.2654, -0.4598, 0.8474, 0.5256, 0.1409, 0.839, 0.4598, 0.2654, 0.8474, 0.08519, 0.2179, 0.9722, 0.2654, -0.4598, 0.8474, 0.1732, -0.1732, 0.9695, 0.1409, -0.5256, 0.839, 0.5256, -0.1409, 0.839, 0.1732, -0.1732, 0.9695, 0.4598, -0.2654, 0.8474, 0.4598, 0.2654, 0.8474, 0.2654, 0.4598, 0.8474, 0.08521, 0.2179, 0.9722, 0.0, 1.0, 0.0, 0.0, 1.0, 0.0, 0.0, 1.0, 0.0, 0.0, 1.0, 0.0, 0.0, 1.0, 0.0, 0.0, 1.0, 0.0, -1.0, 0.0, 0.0, -1.0, 0.0, 0.0, -1.0, 0.0, 0.0, -1.0, 0.0, 0.0, -1.0, 0.0, 0.0, -1.0, 0.0, 0.0, 0.0, -1.0, 0.0, 0.0, -1.0, 0.0, 0.0, -1.0, 0.0, 0.0, -1.0, 0.0, 0.0, -1.0, 0.0, 0.0, -1.0, 0.0, 1.0, 0.0, 0.0, 1.0, 0.0, 0.0, 1.0, 0.0, 0.0, 1.0, 0.0, 0.0, 1.0, 0.0, 0.0, 1.0, 0.0, 0.0, 0.0, 0.0, 1.0, 0.0, 0.0, 1.0, 0.0, 0.0, 1.0, 0.0, 0.0, 1.0, 0.0, 0.0, 1.0, 0.0, 0.0, 1.0, -0.0698, 0.514, 0.8549, 0.1129, 0.8653, 0.4883, -0.1129, 0.8653, 0.4883, 0.1129, 0.8653, 0.4883, -0.0698, 0.514, 0.8549, 0.0698, 0.514, 0.8549, -0.2179, -0.08521, 0.9722, -0.514, 0.06983, 0.8549, -0.514, -0.06983, 0.8549, -0.514, 0.06983, 0.8549, -0.2179, -0.08521, 0.9722, -0.1453, 0.1453, 0.9787, -0.514, 0.0698, 0.8549, -0.8653, -0.1129, 0.4883, -0.514, -0.0698, 0.8549, -0.8653, -0.1129, 0.4883, -0.514, 0.0698, 0.8549, -0.8653, 0.1129, 0.4883, -0.8653, 0.1129, 0.4883, -0.9585, -0.1236, 0.2568, -0.8653, -0.1129, 0.4883, -0.9585, -0.1236, 0.2568, -0.8653, 0.1129, 0.4883, -0.9585, 0.1236, 0.2568, 0.08521, 0.2179, 0.9722, -0.06983, 0.514, 0.8549, -0.1453, 0.1453, 0.9787, -0.06983, 0.514, 0.8549, 0.08521, 0.2179, 0.9722, 0.06983, 0.514, 0.8549, -0.1129, 0.8653, 0.4883, 0.1236, 0.9585, 0.2568, -0.1236, 0.9585, 0.2568, 0.1236, 0.9585, 0.2568, -0.1129, 0.8653, 0.4883, 0.1129, 0.8653, 0.4883, 0.5, 0.866, -1.236e-05, 0.866, 0.5, 1.236e-05, 0.5, 0.866, 1.242e-05, 0.866, 0.5, 1.236e-05, 0.5, 0.866, -1.236e-05, 0.866, 0.5, -1.242e-05, -1.236e-05, -0.866, 0.5, 1.236e-05, -0.5, 0.866, 1.242e-05, -0.866, 0.5, 1.236e-05, -0.5, 0.866, -1.236e-05, -0.866, 0.5, -1.242e-05, -0.5, 0.866, 0.9659, 0.0, 0.2588, 0.866, 1.236e-05, 0.5, 0.9659, 0.0, 0.2588, 0.866, 1.236e-05, 0.5, 0.9659, 0.0, 0.2588, 0.866, -1.242e-05, 0.5, -1.242e-05, -0.866, 0.5, 0.0, -0.9659, 0.2588, 0.0, -0.9659, 0.2588, 0.0, -0.9659, 0.2588, -1.242e-05, -0.866, 0.5, 1.236e-05, -0.866, 0.5, 0.866, -1.236e-05, 0.5, 0.5, 1.236e-05, 0.866, 0.866, 1.242e-05, 0.5, 0.5, 1.236e-05, 0.866, 0.866, -1.236e-05, 0.5, 0.5, -1.242e-05, 0.866, 0.2588, 0.9659, 0.0, 0.5, 0.866, 1.236e-05, 0.2588, 0.9659, 0.0, 0.5, 0.866, 1.236e-05, 0.2588, 0.9659, 0.0, 0.5, 0.866, -1.242e-05, -1.236e-05, -0.5, 0.866, 0.0, -0.2588, 0.9659, 1.242e-05, -0.5, 0.866, 0.0, -0.2588, 0.9659, -1.236e-05, -0.5, 0.866, 0.0, -0.2588, 0.9659, 0.5, 1.242e-05, 0.866, 0.2588, 0.0, 0.9659, 0.2588, 0.0, 0.9659, 0.2588, 0.0, 0.9659, 0.5, 1.242e-05, 0.866, 0.5, -1.236e-05, 0.866, 0.866, 0.5, 1.242e-05, 0.9659, 0.2588, 0.0, 0.9659, 0.2588, 0.0, 0.9659, 0.2588, 0.0, 0.866, 0.5, 1.242e-05, 0.866, 0.5, -1.236e-05, -0.866, 0.5, -1.242e-05, -0.9659, 0.2588, 0.0, -0.9659, 0.2588, 0.0, -0.9659, 0.2588, 0.0, -0.866, 0.5, -1.242e-05, -0.866, 0.5, 1.236e-05, -0.9659, -0.2588, 0.0, -0.866, -0.5, 1.242e-05, -0.866, -0.5, -1.236e-05, -0.866, -0.5, 1.242e-05, -0.9659, -0.2588, 0.0, -0.9659, -0.2588, 0.0, 0.866, -0.5, 1.242e-05, 0.5, -0.866, -1.242e-05, 0.5, -0.866, 8.684e-05, 0.5, -0.866, -1.242e-05, 0.866, -0.5, 1.242e-05, 0.866, -0.5, -8.684e-05, 0.5, -0.866, -1.236e-05, 0.2588, -0.9659, 0.0, 0.5, -0.866, 1.242e-05, 0.2588, -0.9659, 0.0, 0.5, -0.866, -1.236e-05, 0.2588, -0.9659, 0.0, 0.9659, -0.2588, 0.0, 0.866, -0.5, -1.242e-05, 0.866, -0.5, 1.236e-05, 0.866, -0.5, -1.242e-05, 0.9659, -0.2588, 0.0, 0.9659, -0.2588, 0.0, -0.2588, -0.9659, 0.0, -0.5, -0.866, 1.236e-05, -0.2588, -0.9659, 0.0, -0.5, -0.866, 1.236e-05, -0.2588, -0.9659, 0.0, -0.5, -0.866, -1.242e-05, -0.866, 0.5, -0.0001241, -0.5, 0.866, 0.0001241, -0.866, 0.5, 1.242e-05, -0.5, 0.866, 0.0001241, -0.866, 0.5, -0.0001241, -0.5, 0.866, -1.242e-05, -0.866, -0.5, -1.242e-05, -0.5, -0.866, 1.242e-05, -0.5, -0.866, -1.236e-05, -0.5, -0.866, 1.242e-05, -0.866, -0.5, -1.242e-05, -0.866, -0.5, 1.236e-05, -0.5, 0.866, -1.236e-05, -0.2588, 0.9659, 0.0, -0.5, 0.866, 1.242e-05, -0.2588, 0.9659, 0.0, -0.5, 0.866, -1.236e-05, -0.2588, 0.9659, 0.0, -0.2285, -0.8528, 0.4696, -0.483, -0.8365, 0.2588, -0.2506, -0.9351, 0.2506, -0.483, -0.8365, 0.2588, -0.2285, -0.8528, 0.4696, -0.438, -0.7586, 0.4824, -0.7586, 0.438, 0.4823, -0.483, 0.8365, 0.2588, -0.8365, 0.483, 0.2588, -0.483, 0.8365, 0.2588, -0.7586, 0.438, 0.4823, -0.438, 0.7586, 0.4824, -0.438, 0.7586, 0.4823, -0.1236, 0.9585, 0.2568, -0.483, 0.8365, 0.2588, -0.1236, 0.9585, 0.2568, -0.438, 0.7586, 0.4823, -0.1129, 0.8653, 0.4883, -0.4598, 0.2654, 0.8474, -0.438, 0.7586, 0.4823, -0.7586, 0.438, 0.4823, -0.438, 0.7586, 0.4823, -0.4598, 0.2654, 0.8474, -0.2654, 0.4598, 0.8474, -0.4598, -0.2654, 0.8474, -0.8653, -0.1129, 0.4883, -0.7586, -0.438, 0.4824, -0.8653, -0.1129, 0.4883, -0.4598, -0.2654, 0.8474, -0.514, -0.06981, 0.8549, -0.4598, 0.2654, 0.8474, -0.8653, 0.1129, 0.4883, -0.514, 0.0698, 0.8549, -0.8653, 0.1129, 0.4883, -0.4598, 0.2654, 0.8474, -0.7586, 0.438, 0.4824, -0.438, -0.7586, 0.4823, -0.8365, -0.483, 0.2588, -0.483, -0.8365, 0.2588, -0.8365, -0.483, 0.2588, -0.438, -0.7586, 0.4823, -0.7586, -0.438, 0.4824, -0.1408, -0.5256, 0.839, -0.438, -0.7586, 0.4823, -0.2285, -0.8528, 0.4696, -0.438, -0.7586, 0.4823, -0.1408, -0.5256, 0.839, -0.2654, -0.4598, 0.8474, -0.7586, -0.438, 0.4823, -0.9585, -0.1236, 0.2568, -0.8365, -0.483, 0.2588, -0.9585, -0.1236, 0.2568, -0.7586, -0.438, 0.4823, -0.8653, -0.1129, 0.4883, -0.438, -0.7586, 0.4823, -0.4598, -0.2654, 0.8474, -0.7586, -0.438, 0.4823, -0.4598, -0.2654, 0.8474, -0.438, -0.7586, 0.4823, -0.2654, -0.4598, 0.8474, 0.06981, 0.514, 0.8549, 0.438, 0.7586, 0.4823, 0.1129, 0.8653, 0.4883, 0.438, 0.7586, 0.4823, 0.06981, 0.514, 0.8549, 0.2654, 0.4598, 0.8474, -0.2654, 0.4598, 0.8474, -0.1129, 0.8653, 0.4883, -0.438, 0.7586, 0.4823, -0.1129, 0.8653, 0.4883, -0.2654, 0.4598, 0.8474, -0.06981, 0.514, 0.8549, -0.7586, 0.438, 0.4824, -0.9585, 0.1236, 0.2568, -0.8653, 0.1129, 0.4883, -0.9585, 0.1236, 0.2568, -0.7586, 0.438, 0.4824, -0.8365, 0.483, 0.2588, 0.5256, 0.1408, 0.839, 0.7586, 0.438, 0.4823, 0.4598, 0.2654, 0.8474, 0.7586, 0.438, 0.4823, 0.5256, 0.1408, 0.839, 0.8528, 0.2285, 0.4696, 0.1129, 0.8653, 0.4883, 0.483, 0.8365, 0.2588, 0.1236, 0.9585, 0.2568, 0.483, 0.8365, 0.2588, 0.1129, 0.8653, 0.4883, 0.438, 0.7586, 0.4824, 0.438, -0.7586, 0.4823, 0.2506, -0.9351, 0.2506, 0.483, -0.8365, 0.2588, 0.2506, -0.9351, 0.2506, 0.438, -0.7586, 0.4823, 0.2285, -0.8528, 0.4696, 0.8365, 0.483, 0.2588, 0.8528, 0.2285, 0.4696, 0.9351, 0.2506, 0.2506, 0.8528, 0.2285, 0.4696, 0.8365, 0.483, 0.2588, 0.7586, 0.438, 0.4823, 0.8365, -0.483, 0.2588, 0.438, -0.7586, 0.4824, 0.483, -0.8365, 0.2588, 0.438, -0.7586, 0.4824, 0.8365, -0.483, 0.2588, 0.7586, -0.438, 0.4823, 0.438, -0.7586, 0.4823, 0.4598, -0.2654, 0.8474, 0.2654, -0.4598, 0.8474, 0.4598, -0.2654, 0.8474, 0.438, -0.7586, 0.4823, 0.7586, -0.438, 0.4823, 0.2654, -0.4598, 0.8474, 0.2285, -0.8528, 0.4696, 0.438, -0.7586, 0.4823, 0.2285, -0.8528, 0.4696, 0.2654, -0.4598, 0.8474, 0.1408, -0.5256, 0.839, 0.8528, -0.2285, 0.4696, 0.4598, -0.2654, 0.8474, 0.7586, -0.438, 0.4824, 0.4598, -0.2654, 0.8474, 0.8528, -0.2285, 0.4696, 0.5256, -0.1408, 0.839, 0.438, 0.7586, 0.4823, 0.8365, 0.483, 0.2588, 0.483, 0.8365, 0.2588, 0.8365, 0.483, 0.2588, 0.438, 0.7586, 0.4823, 0.7586, 0.438, 0.4824, 0.9351, -0.2506, 0.2506, 0.7586, -0.438, 0.4824, 0.8365, -0.483, 0.2588, 0.7586, -0.438, 0.4824, 0.9351, -0.2506, 0.2506, 0.8528, -0.2285, 0.4696, 0.4598, 0.2654, 0.8474, 0.438, 0.7586, 0.4823, 0.2654, 0.4598, 0.8474, 0.438, 0.7586, 0.4823, 0.4598, 0.2654, 0.8474, 0.7586, 0.438, 0.4823, -0.1453, 0.1453, -0.9787, -0.2654, 0.4598, -0.8474, -0.0698, 0.514, -0.8549, -0.1453, 0.1453, -0.9787, -0.4598, 0.2654, -0.8474, -0.2654, 0.4598, -0.8474, 0.4598, 0.2654, -0.8474, 0.1453, 0.1453, -0.9787, 0.2654, 0.4598, -0.8474, -0.1453, 0.1453, -0.9787, -0.514, 0.0698, -0.8549, -0.4598, 0.2654, -0.8474, 0.514, 0.0698, -0.8549, 0.1453, 0.1453, -0.9787, 0.4598, 0.2654, -0.8474, 0.514, -0.0698, -0.8549, 0.4598, -0.2654, -0.8474, 0.1453, -0.1453, -0.9787, 0.2654, 0.4598, -0.8474, 0.1453, 0.1453, -0.9787, 0.0698, 0.514, -0.8549, 0.2654, -0.4598, -0.8474, 0.0698, -0.514, -0.8549, 0.1453, -0.1453, -0.9787, -0.1453, -0.1453, -0.9787, -0.2654, -0.4598, -0.8474, -0.4598, -0.2654, -0.8474, -0.1453, -0.1453, -0.9787, -0.4598, -0.2654, -0.8474, -0.514, -0.0698, -0.8549, -0.0698, -0.514, -0.8549, -0.2654, -0.4598, -0.8474, -0.1453, -0.1453, -0.9787, 0.4598, -0.2654, -0.8474, 0.2654, -0.4598, -0.8474, 0.1453, -0.1453, -0.9787, 0.0, 0.0, -1.0, 0.0, 0.0, -1.0, 0.0, 0.0, -1.0, 0.0, 0.0, -1.0, 0.0, 0.0, -1.0, 0.0, 0.0, -1.0, 0.0, -1.0, 0.0, 0.0, -1.0, 0.0, 0.0, -1.0, 0.0, 0.0, -1.0, 0.0, 0.0, -1.0, 0.0, 0.0, -1.0, 0.0, -1.0, 0.0, 0.0, -1.0, 0.0, 0.0, -1.0, 0.0, 0.0, -1.0, 0.0, 0.0, -1.0, 0.0, 0.0, -1.0, 0.0, 0.0, 0.0, 1.0, 0.0, 0.0, 1.0, 0.0, 0.0, 1.0, 0.0, 0.0, 1.0, 0.0, 0.0, 1.0, 0.0, 0.0, 1.0, 0.0, 1.0, 0.0, 0.0, 1.0, 0.0, 0.0, 1.0, 0.0, 0.0, 1.0, 0.0, 0.0, 1.0, 0.0, 0.0, 1.0, 0.0, 0.0, -0.1453, 0.1453, -0.9787, -0.514, -0.06983, -0.8549, -0.514, 0.06983, -0.8549, -0.514, -0.06983, -0.8549, -0.1453, 0.1453, -0.9787, -0.1453, -0.1453, -0.9787, 0.8653, 0.1129, -0.4883, 0.514, -0.0698, -0.8549, 0.514, 0.0698, -0.8549, 0.514, -0.0698, -0.8549, 0.8653, 0.1129, -0.4883, 0.8653, -0.1129, -0.4883, 0.8653, 0.1129, -0.4883, 0.9703, -0.1712, -0.1711, 0.8653, -0.1129, -0.4883, 0.9703, -0.1712, -0.1711, 0.8653, 0.1129, -0.4883, 0.9585, 0.1236, -0.2568, 0.1453, -0.1453, -0.9787, -0.06983, -0.514, -0.8549, -0.1453, -0.1453, -0.9787, -0.06983, -0.514, -0.8549, 0.1453, -0.1453, -0.9787, 0.06983, -0.514, -0.8549, 0.0698, -0.514, -0.8549, -0.1129, -0.8653, -0.4883, -0.0698, -0.514, -0.8549, -0.1129, -0.8653, -0.4883, 0.0698, -0.514, -0.8549, 0.1129, -0.8653, -0.4883, -0.1236, 0.9585, -0.2568, 0.1129, 0.8653, -0.4883, -0.1129, 0.8653, -0.4883, 0.1129, 0.8653, -0.4883, -0.1236, 0.9585, -0.2568, 0.1236, 0.9585, -0.2568, 0.1236, -0.9585, -0.2568, -0.1129, -0.8653, -0.4883, 0.1129, -0.8653, -0.4883, -0.1129, -0.8653, -0.4883, 0.1236, -0.9585, -0.2568, -0.1712, -0.9703, -0.1711, 0.06983, 0.514, -0.8549, -0.1453, 0.1453, -0.9787, -0.06983, 0.514, -0.8549, -0.1453, 0.1453, -0.9787, 0.06983, 0.514, -0.8549, 0.1453, 0.1453, -0.9787, 0.514, 0.06983, -0.8549, 0.1453, -0.1453, -0.9787, 0.1453, 0.1453, -0.9787, 0.1453, -0.1453, -0.9787, 0.514, 0.06983, -0.8549, 0.514, -0.06983, -0.8549, -0.1129, 0.8653, -0.4883, 0.0698, 0.514, -0.8549, -0.0698, 0.514, -0.8549, 0.0698, 0.514, -0.8549, -0.1129, 0.8653, -0.4883, 0.1129, 0.8653, -0.4883, -0.8653, 0.1129, -0.4883, -0.514, -0.0698, -0.8549, -0.8653, -0.1129, -0.4883, -0.514, -0.0698, -0.8549, -0.8653, 0.1129, -0.4883, -0.514, 0.0698, -0.8549, -0.9585, 0.1236, -0.2568, -0.8653, -0.1129, -0.4883, -0.9703, -0.1712, -0.1711, -0.8653, -0.1129, -0.4883, -0.9585, 0.1236, -0.2568, -0.8653, 0.1129, -0.4883, -0.2588, -0.9659, 0.0, -0.4959, -0.8589, -0.1278, -0.1711, -0.9703, -0.1712, -0.4959, -0.8589, -0.1278, -0.2588, -0.9659, 0.0, -0.5, -0.866, -1.242e-05, -0.866, -0.5, -1.242e-05, -0.4959, -0.8589, -0.1278, -0.5, -0.866, -1.236e-05, -0.4959, -0.8589, -0.1278, -0.866, -0.5, -1.242e-05, -0.8589, -0.4959, -0.1278, -0.9659, -0.2588, 0.0, -0.8589, -0.4959, -0.1278, -0.866, -0.5, -1.236e-05, -0.8589, -0.4959, -0.1278, -0.9659, -0.2588, 0.0, -0.9703, -0.1711, -0.1712, 0.8589, -0.4959, -0.1278, 0.5, -0.866, -1.242e-05, 0.5, -0.866, 1.236e-05, 0.5, -0.866, -1.242e-05, 0.8589, -0.4959, -0.1278, 0.866, -0.5, -1.236e-05, 0.9703, -0.1711, -0.1712, 0.866, -0.5, -1.242e-05, 0.8589, -0.4959, -0.1278, 0.866, -0.5, -1.242e-05, 0.9703, -0.1711, -0.1712, 0.9659, -0.2588, 0.0, 0.5, -0.866, -1.236e-05, 0.2588, -0.9659, 0.0, 0.5, -0.866, 1.242e-05, 0.2588, -0.9659, 0.0, 0.5, -0.866, -1.236e-05, 0.2588, -0.9659, 0.0, -0.5, 0.866, -1.236e-05, -0.2588, 0.9659, 0.0, -0.5, 0.866, 1.242e-05, -0.2588, 0.9659, 0.0, -0.5, 0.866, -1.236e-05, -0.2588, 0.9659, 0.0, -0.866, 0.5, -1.236e-05, -0.5, 0.866, 1.236e-05, -0.866, 0.5, 1.242e-05, -0.5, 0.866, 1.236e-05, -0.866, 0.5, -1.236e-05, -0.5, 0.866, -1.242e-05, -0.866, 0.5, -1.242e-05, -0.9659, 0.2588, 0.0, -0.9659, 0.2588, 0.0, -0.9659, 0.2588, 0.0, -0.866, 0.5, -1.242e-05, -0.866, 0.5, 1.236e-05, 0.2588, 0.9659, 0.0, 0.5, 0.866, 8.684e-05, 0.2588, 0.9659, 0.0, 0.5, 0.866, 8.684e-05, 0.2588, 0.9659, 0.0, 0.5, 0.866, -1.242e-05, 0.866, 0.5, 1.242e-05, 0.9659, 0.2588, 0.0, 0.9659, 0.2588, 0.0, 0.9659, 0.2588, 0.0, 0.866, 0.5, 1.242e-05, 0.866, 0.5, -1.236e-05, -0.438, 0.7586, -0.4823, -0.4598, 0.2654, -0.8474, -0.7586, 0.438, -0.4823, -0.4598, 0.2654, -0.8474, -0.438, 0.7586, -0.4823, -0.2654, 0.4598, -0.8474, -0.483, 0.8365, -0.2588, -0.1129, 0.8653, -0.4883, -0.438, 0.7586, -0.4824, -0.1129, 0.8653, -0.4883, -0.483, 0.8365, -0.2588, -0.1236, 0.9585, -0.2568, -0.8365, 0.483, -0.2588, -0.438, 0.7586, -0.4823, -0.7586, 0.438, -0.4824, -0.438, 0.7586, -0.4823, -0.8365, 0.483, -0.2588, -0.483, 0.8365, -0.2588, -0.8365, 0.483, -0.2588, -0.8653, 0.1129, -0.4883, -0.9585, 0.1236, -0.2568, -0.8653, 0.1129, -0.4883, -0.8365, 0.483, -0.2588, -0.7586, 0.438, -0.4823, 0.1129, 0.8653, -0.4883, 0.2654, 0.4598, -0.8474, 0.06981, 0.514, -0.8549, 0.2654, 0.4598, -0.8474, 0.1129, 0.8653, -0.4883, 0.438, 0.7586, -0.4823, 0.438, 0.7586, -0.4823, 0.4598, 0.2654, -0.8474, 0.2654, 0.4598, -0.8474, 0.4598, 0.2654, -0.8474, 0.438, 0.7586, -0.4823, 0.7586, 0.438, -0.4823, 0.7586, 0.438, -0.4823, 0.514, 0.06981, -0.8549, 0.4598, 0.2654, -0.8474, 0.514, 0.06981, -0.8549, 0.7586, 0.438, -0.4823, 0.8653, 0.1129, -0.4883, -0.438, 0.7586, -0.4823, -0.0698, 0.514, -0.8549, -0.2654, 0.4598, -0.8474, -0.0698, 0.514, -0.8549, -0.438, 0.7586, -0.4823, -0.1129, 0.8653, -0.4883, -0.7586, 0.438, -0.4823, -0.514, 0.06981, -0.8549, -0.8653, 0.1129, -0.4883, -0.514, 0.06981, -0.8549, -0.7586, 0.438, -0.4823, -0.4598, 0.2654, -0.8474, 0.5, 0.866, -1.236e-05, 0.866, 0.5, 1.236e-05, 0.5, 0.866, 1.242e-05, 0.866, 0.5, 1.236e-05, 0.5, 0.866, -1.236e-05, 0.866, 0.5, -1.242e-05, 0.1236, 0.9585, -0.2568, 0.438, 0.7586, -0.4823, 0.1129, 0.8653, -0.4883, 0.438, 0.7586, -0.4823, 0.1236, 0.9585, -0.2568, 0.483, 0.8365, -0.2588, 0.483, 0.8365, -0.2588, 0.7586, 0.438, -0.4823, 0.438, 0.7586, -0.4824, 0.7586, 0.438, -0.4823, 0.483, 0.8365, -0.2588, 0.8365, 0.483, -0.2588, 0.7586, 0.438, -0.4824, 0.9585, 0.1236, -0.2568, 0.8653, 0.1129, -0.4883, 0.9585, 0.1236, -0.2568, 0.7586, 0.438, -0.4824, 0.8365, 0.483, -0.2588, 0.7586, -0.438, -0.4823, 0.9703, -0.1712, -0.1712, 0.8589, -0.4959, -0.1278, 0.9703, -0.1712, -0.1712, 0.7586, -0.438, -0.4823, 0.8653, -0.1129, -0.4883, 0.438, -0.7586, -0.4823, 0.8589, -0.4959, -0.1278, 0.483, -0.8365, -0.2588, 0.8589, -0.4959, -0.1278, 0.438, -0.7586, -0.4823, 0.7586, -0.438, -0.4824, 0.4598, -0.2654, -0.8474, 0.8653, -0.1129, -0.4883, 0.7586, -0.438, -0.4823, 0.8653, -0.1129, -0.4883, 0.4598, -0.2654, -0.8474, 0.514, -0.06981, -0.8549, 0.483, -0.8365, -0.2588, 0.1129, -0.8653, -0.4883, 0.438, -0.7586, -0.4824, 0.1129, -0.8653, -0.4883, 0.483, -0.8365, -0.2588, 0.1236, -0.9585, -0.2568, 0.4598, -0.2654, -0.8474, 0.438, -0.7586, -0.4823, 0.2654, -0.4598, -0.8474, 0.438, -0.7586, -0.4823, 0.4598, -0.2654, -0.8474, 0.7586, -0.438, -0.4823, -0.4598, -0.2654, -0.8474, -0.438, -0.7586, -0.4823, -0.7586, -0.438, -0.4823, -0.438, -0.7586, -0.4823, -0.4598, -0.2654, -0.8474, -0.2654, -0.4598, -0.8474, -0.1129, -0.8653, -0.4883, -0.2654, -0.4598, -0.8474, -0.06981, -0.514, -0.8549, -0.2654, -0.4598, -0.8474, -0.1129, -0.8653, -0.4883, -0.438, -0.7586, -0.4823, 0.438, -0.7586, -0.4823, 0.0698, -0.514, -0.8549, 0.2654, -0.4598, -0.8474, 0.0698, -0.514, -0.8549, 0.438, -0.7586, -0.4823, 0.1129, -0.8653, -0.4883, -0.8653, -0.1129, -0.4883, -0.4598, -0.2654, -0.8474, -0.7586, -0.438, -0.4823, -0.4598, -0.2654, -0.8474, -0.8653, -0.1129, -0.4883, -0.514, -0.0698, -0.8549, -0.9703, -0.1712, -0.1712, -0.7586, -0.438, -0.4824, -0.8589, -0.4959, -0.1278, -0.7586, -0.438, -0.4824, -0.9703, -0.1712, -0.1712, -0.8653, -0.1129, -0.4883, -0.1712, -0.9703, -0.1712, -0.438, -0.7586, -0.4823, -0.1129, -0.8653, -0.4883, -0.438, -0.7586, -0.4823, -0.1712, -0.9703, -0.1712, -0.4959, -0.8589, -0.1278, -0.8589, -0.4959, -0.1278, -0.438, -0.7586, -0.4824, -0.4959, -0.8589, -0.1278, -0.438, -0.7586, -0.4824, -0.8589, -0.4959, -0.1278, -0.7586, -0.438, -0.4823])] * 3)])
me_mesh_coingold = bpy.data.meshes.new('Mesh coinGold')
me_mesh_coingold.from_pydata([(0.5558, -0.1604, -0.3209), (0.5558, -0.1604, 0.3209), (0.5558, 0.1604, -0.3209), (0.5558, 0.1604, 0.3209), (-0.5558, -0.1604, 0.3209), (-0.5558, -0.1604, -0.3209), (-0.5558, 0.1604, 0.3209), (-0.5558, 0.1604, -0.3209), (5.644e-08, 0.1604, 0.6417), (0.5558, 0.1604, 0.3209), (5.644e-08, -0.1604, 0.6417), (0.5558, -0.1604, 0.3209), (-0.3966, 0.1604, 0.229), (-0.3966, 0.03209, 0.229), (5.644e-08, 0.1604, 0.458), (5.644e-08, 0.03209, 0.458), (-0.3966, -0.03209, -0.229), (5.644e-08, -0.03209, -0.458), (-0.3966, -0.1604, -0.229), (5.644e-08, -0.1604, -0.458), (5.644e-08, 0.1604, -0.458), (0.3966, 0.1604, -0.229), (5.644e-08, 0.03209, -0.458), (0.3966, 0.03209, -0.229), (-0.5558, 0.1604, 0.3209), (5.644e-08, 0.1604, 0.6417), (-0.5558, -0.1604, 0.3209), (5.644e-08, -0.1604, 0.6417), (-0.3966, -0.03209, 0.229), (-0.3966, -0.1604, 0.229), (5.644e-08, -0.03209, 0.458), (5.644e-08, -0.1604, 0.458), (5.644e-08, -0.03209, -0.458), (0.3966, -0.03209, -0.229), (5.644e-08, -0.1604, -0.458), (0.3966, -0.1604, -0.229), (5.644e-08, -0.03209, 0.458), (5.644e-08, -0.1604, 0.458), (0.3966, -0.03209, 0.229), (0.3966, -0.1604, 0.229), (0.3966, -0.1604, 0.229), (0.3966, -0.1604, -0.229), (0.3966, -0.03209, 0.229), (0.3966, -0.03209, -0.229), (-0.5558, 0.1604, -0.3209), (-0.5558, -0.1604, -0.3209), (5.644e-08, 0.1604, -0.6417), (5.644e-08, -0.1604, -0.6417), (-0.3966, 0.1604, -0.229), (5.644e-08, 0.1604, -0.458), (-0.3966, 0.03209, -0.229), (5.644e-08, 0.03209, -0.458), (-0.3966, -0.1604, -0.229), (-0.3966, -0.1604, 0.229), (-0.3966, -0.03209, -0.229), (-0.3966, -0.03209, 0.229), (5.644e-08, 0.1604, 0.458), (5.644e-08, 0.03209, 0.458), (0.3966, 0.1604, 0.229), (0.3966, 0.03209, 0.229), (5.644e-08, 0.03209, -0.3108), (0.2691, 0.03209, -0.1554), (-0.2691, 0.03209, -0.1554), (-0.2691, 0.03209, 0.1554), (0.2691, 0.03209, 0.1554), (5.644e-08, 0.03209, 0.3108), (0.3966, 0.03209, 0.229), (0.3966, 0.03209, -0.229), (0.3966, 0.1604, 0.229), (0.3966, 0.1604, -0.229), (-0.3966, 0.03209, -0.229), (-0.3966, 0.03209, 0.229), (-0.3966, 0.1604, -0.229), (-0.3966, 0.1604, 0.229), (5.644e-08, -0.03209, -0.3108), (-0.2691, -0.03209, -0.1554), (0.2691, -0.03209, -0.1554), (0.2691, -0.03209, 0.1554), (-0.2691, -0.03209, 0.1554), (5.644e-08, -0.03209, 0.3108), (5.644e-08, 0.1604, -0.6417), (5.644e-08, -0.1604, -0.6417), (0.5558, 0.1604, -0.3209), (0.5558, -0.1604, -0.3209), (5.644e-08, -0.1604, -0.6417), (5.644e-08, -0.1604, -0.458), (0.5558, -0.1604, -0.3209), (-0.5558, -0.1604, -0.3209), (0.3966, -0.1604, -0.229), (-0.3966, -0.1604, -0.229), (0.5558, -0.1604, 0.3209), (0.3966, -0.1604, 0.229), (-0.5558, -0.1604, 0.3209), (-0.3966, -0.1604, 0.229), (5.644e-08, -0.1604, 0.458), (5.644e-08, -0.1604, 0.6417), (5.644e-08, 0.1604, -0.6417), (5.644e-08, 0.1604, -0.458), (-0.5558, 0.1604, -0.3209), (0.5558, 0.1604, -0.3209), (-0.3966, 0.1604, -0.229), (0.3966, 0.1604, -0.229), (-0.5558, 0.1604, 0.3209), (-0.3966, 0.1604, 0.229), (0.5558, 0.1604, 0.3209), (0.3966, 0.1604, 0.229), (5.644e-08, 0.1604, 0.458), (5.644e-08, 0.1604, 0.6417), (5.644e-08, 0.03209, -0.3108), (0.2691, 0.03209, -0.1554), (-0.2691, 0.03209, -0.1554), (-0.2691, 0.03209, 0.1554), (0.2691, 0.03209, 0.1554), (5.644e-08, 0.03209, 0.3108), (5.644e-08, -0.03209, -0.3108), (-0.2691, -0.03209, -0.1554), (0.2691, -0.03209, -0.1554), (0.2691, -0.03209, 0.1554), (-0.2691, -0.03209, 0.1554), (5.644e-08, -0.03209, 0.3108), (5.644e-08, -0.03209, -0.458), (0.3966, -0.03209, -0.229), (-0.3966, -0.03209, -0.229), (0.3966, -0.03209, 0.229), (-0.3966, -0.03209, 0.229), (5.644e-08, -0.03209, 0.458), (-0.3966, 0.03209, 0.229), (-0.3966, 0.03209, -0.229), (5.644e-08, 0.03209, 0.458), (5.644e-08, 0.03209, -0.458), (0.3966, 0.03209, -0.229), (0.3966, 0.03209, 0.229)], [], [(2, 1, 0), (1, 2, 3), (6, 5, 4), (5, 6, 7), (10, 9, 8), (9, 10, 11), (14, 13, 12), (13, 14, 15), (18, 17, 16), (17, 18, 19), (22, 21, 20), (21, 22, 23), (26, 25, 24), (25, 26, 27), (30, 29, 28), (29, 30, 31), (34, 33, 32), (33, 34, 35), (38, 37, 36), (37, 38, 39), (42, 41, 40), (41, 42, 43), (46, 45, 44), (45, 46, 47), (50, 49, 48), (49, 50, 51), (54, 53, 52), (53, 54, 55), (58, 57, 56), (57, 58, 59), (62, 61, 60), (61, 62, 63), (61, 63, 64), (64, 63, 65), (68, 67, 66), (67, 68, 69), (72, 71, 70), (71, 72, 73), (76, 75, 74), (75, 76, 77), (75, 77, 78), (78, 77, 79), (82, 81, 80), (81, 82, 83), (86, 85, 84), (85, 87, 84), (85, 86, 88), (87, 85, 89), (88, 86, 90), (88, 90, 91), (87, 89, 92), (92, 89, 93), (91, 90, 94), (92, 93, 94), (94, 90, 95), (92, 94, 95), (98, 97, 96), (97, 99, 96), (97, 98, 100), (99, 97, 101), (100, 98, 102), (100, 102, 103), (99, 101, 104), (104, 101, 105), (103, 102, 106), (104, 105, 106), (106, 102, 107), (104, 106, 107), (121, 114, 120), (114, 122, 120), (114, 121, 116), (122, 114, 115), (116, 121, 123), (116, 123, 117), (122, 115, 124), (124, 115, 118), (117, 123, 119), (124, 118, 119), (119, 123, 125), (124, 119, 125), (110, 126, 111), (111, 126, 113), (110, 127, 126), (113, 126, 128), (108, 127, 110), (127, 108, 129), (108, 130, 129), (130, 108, 109), (131, 113, 128), (130, 109, 131), (131, 112, 113), (131, 109, 112)])
me_mesh_coingold.polygons.foreach_set('use_smooth', [1, 1, 1, 1, 1, 1, 1, 1, 1, 1, 1, 1, 1, 1, 1, 1, 1, 1, 1, 1, 1, 1, 1, 1, 1, 1, 1, 1, 1, 1, 0, 0, 0, 0, 1, 1, 1, 1, 0, 0, 0, 0, 1, 1, 0, 0, 0, 0, 0, 0, 0, 0, 0, 0, 0, 0, 0, 0, 0, 0, 0, 0, 0, 0, 0, 0, 0, 0, 0, 0, 0, 0, 0, 0, 0, 0, 0, 0, 0, 0, 0, 0, 0, 0, 0, 0, 0, 0, 0, 0, 0, 0])
me_mesh_coingold.polygons.foreach_set('material_index', [0, 0, 0, 0, 0, 0, 0, 0, 0, 0, 0, 0, 0, 0, 0, 0, 0, 0, 0, 0, 0, 0, 0, 0, 0, 0, 0, 0, 0, 0, 0, 0, 0, 0, 0, 0, 0, 0, 0, 0, 0, 0, 0, 0, 0, 0, 0, 0, 0, 0, 0, 0, 0, 0, 0, 0, 0, 0, 0, 0, 0, 0, 0, 0, 0, 0, 0, 0, 1, 1, 1, 1, 1, 1, 1, 1, 1, 1, 1, 1, 1, 1, 1, 1, 1, 1, 1, 1, 1, 1, 1, 1])
_uv = me_mesh_coingold.uv_layers.new(name='UVMap')
_uv.uv.foreach_set('vector', [1.969, 3.937, -1.969, 11.81, -1.969, 3.937, -1.969, 11.81, 1.969, 3.937, 1.969, 11.81, -1.969, 11.81, 1.969, 3.937, 1.969, 11.81, 1.969, 3.937, -1.969, 11.81, -1.969, 3.937, -1.969, 7.874, 1.969, -1.311e-06, 1.969, 7.874, 1.969, -1.311e-06, -1.969, 7.874, -1.969, -1.311e-06, 1.969, 6.747, 0.3937, 1.127, 1.969, 1.127, 0.3937, 1.127, 1.969, 6.747, 0.3937, 6.747, -1.969, 6.747, -0.3937, 1.127, -0.3937, 6.747, -0.3937, 1.127, -1.969, 6.747, -1.969, 1.127, -0.3937, 1.127, -1.969, 6.747, -1.969, 1.127, -1.969, 6.747, -0.3937, 1.127, -0.3937, 6.747, 1.969, -1.311e-06, -1.969, 7.874, -1.969, -1.311e-06, -1.969, 7.874, 1.969, -1.311e-06, 1.969, 7.874, -0.3937, 6.747, -1.969, 1.127, -0.3937, 1.127, -1.969, 1.127, -0.3937, 6.747, -1.969, 6.747, 1.969, 1.127, 0.3937, 6.747, 0.3937, 1.127, 0.3937, 6.747, 1.969, 1.127, 1.969, 6.747, 0.3937, 1.127, 1.969, 6.747, 0.3937, 6.747, 1.969, 6.747, 0.3937, 1.127, 1.969, 1.127, 0.3937, 10.68, 1.969, 5.064, 1.969, 10.68, 1.969, 5.064, 0.3937, 10.68, 0.3937, 5.064, -1.969, 0.0, 1.969, 7.874, -1.969, 7.874, 1.969, 7.874, -1.969, 0.0, 1.969, 0.0, 0.3937, 6.747, 1.969, 1.127, 1.969, 6.747, 1.969, 1.127, 0.3937, 6.747, 0.3937, 1.127, -0.3937, 5.064, -1.969, 10.68, -1.969, 5.064, -1.969, 10.68, -0.3937, 5.064, -0.3937, 10.68, -1.969, 1.127, -0.3937, 6.747, -1.969, 6.747, -0.3937, 6.747, -1.969, 1.127, -0.3937, 1.127, 3.302, 5.967, -3.302, 5.967, -7.982e-15, 4.061, -3.302, 5.967, 3.302, 5.967, 3.302, 9.781, -3.302, 5.967, 3.302, 9.781, -3.302, 9.781, -3.302, 9.781, 3.302, 9.781, -7.982e-15, 11.69, -1.969, 10.68, -0.3937, 5.064, -0.3937, 10.68, -0.3937, 5.064, -1.969, 10.68, -1.969, 5.064, 1.969, 5.064, 0.3937, 10.68, 0.3937, 5.064, 0.3937, 10.68, 1.969, 5.064, 1.969, 10.68, 3.302, 5.967, -3.302, 5.967, -7.982e-15, 4.061, -3.302, 5.967, 3.302, 5.967, 3.302, 9.781, -3.302, 5.967, 3.302, 9.781, -3.302, 9.781, -3.302, 9.781, 3.302, 9.781, -7.982e-15, 11.69, 1.969, 7.874, -1.969, 0.0, 1.969, 0.0, -1.969, 0.0, 1.969, 7.874, -1.969, 7.874, 6.819, 3.937, 1.693e-14, 2.255, 1.693e-14, 0.0, 1.693e-14, 2.255, -6.819, 3.937, 1.693e-14, 0.0, 1.693e-14, 2.255, 6.819, 3.937, 4.867, 5.064, -6.819, 3.937, 1.693e-14, 2.255, -4.867, 5.064, 4.867, 5.064, 6.819, 3.937, 6.819, 11.81, 4.867, 5.064, 6.819, 11.81, 4.867, 10.68, -6.819, 3.937, -4.867, 5.064, -6.819, 11.81, -6.819, 11.81, -4.867, 5.064, -4.867, 10.68, 4.867, 10.68, 6.819, 11.81, 1.693e-14, 13.49, -6.819, 11.81, -4.867, 10.68, 1.693e-14, 13.49, 1.693e-14, 13.49, 6.819, 11.81, 1.693e-14, 15.75, -6.819, 11.81, 1.693e-14, 13.49, 1.693e-14, 15.75, 6.819, 3.937, 1.693e-14, 2.255, 1.693e-14, 0.0, 1.693e-14, 2.255, -6.819, 3.937, 1.693e-14, 0.0, 1.693e-14, 2.255, 6.819, 3.937, 4.867, 5.064, -6.819, 3.937, 1.693e-14, 2.255, -4.867, 5.064, 4.867, 5.064, 6.819, 3.937, 6.819, 11.81, 4.867, 5.064, 6.819, 11.81, 4.867, 10.68, -6.819, 3.937, -4.867, 5.064, -6.819, 11.81, -6.819, 11.81, -4.867, 5.064, -4.867, 10.68, 4.867, 10.68, 6.819, 11.81, 1.693e-14, 13.49, -6.819, 11.81, -4.867, 10.68, 1.693e-14, 13.49, 1.693e-14, 13.49, 6.819, 11.81, 1.693e-14, 15.75, -6.819, 11.81, 1.693e-14, 13.49, 1.693e-14, 15.75, 4.867, 5.064, -7.982e-15, 4.061, -7.982e-15, 2.255, -7.982e-15, 4.061, -4.867, 5.064, -7.982e-15, 2.255, -7.982e-15, 4.061, 4.867, 5.064, 3.302, 5.967, -4.867, 5.064, -7.982e-15, 4.061, -3.302, 5.967, 3.302, 5.967, 4.867, 5.064, 4.867, 10.68, 3.302, 5.967, 4.867, 10.68, 3.302, 9.781, -4.867, 5.064, -3.302, 5.967, -4.867, 10.68, -4.867, 10.68, -3.302, 5.967, -3.302, 9.781, 3.302, 9.781, 4.867, 10.68, -7.982e-15, 11.69, -4.867, 10.68, -3.302, 9.781, -7.982e-15, 11.69, -7.982e-15, 11.69, 4.867, 10.68, -7.982e-15, 13.49, -4.867, 10.68, -7.982e-15, 11.69, -7.982e-15, 13.49, 3.302, 5.967, 4.867, 10.68, 3.302, 9.781, 3.302, 9.781, 4.867, 10.68, -7.982e-15, 11.69, 3.302, 5.967, 4.867, 5.064, 4.867, 10.68, -7.982e-15, 11.69, 4.867, 10.68, -7.982e-15, 13.49, -7.982e-15, 4.061, 4.867, 5.064, 3.302, 5.967, 4.867, 5.064, -7.982e-15, 4.061, -7.982e-15, 2.255, -7.982e-15, 4.061, -4.867, 5.064, -7.982e-15, 2.255, -4.867, 5.064, -7.982e-15, 4.061, -3.302, 5.967, -4.867, 10.68, -7.982e-15, 11.69, -7.982e-15, 13.49, -4.867, 5.064, -3.302, 5.967, -4.867, 10.68, -4.867, 10.68, -3.302, 9.781, -7.982e-15, 11.69, -4.867, 10.68, -3.302, 5.967, -3.302, 9.781])
me_mesh_coingold.materials.append(mat_gold)
me_mesh_coingold.materials.append(mat_wood)
me_mesh_coingold.update()
me_mesh_coingold.normals_split_custom_set([tuple(v) for v in zip(*[iter([0.866, -2.388e-05, -0.5, 0.866, 2.388e-05, 0.5, 0.866, 2.4e-05, -0.5, 0.866, 2.388e-05, 0.5, 0.866, -2.388e-05, -0.5, 0.866, -2.4e-05, 0.5, -0.866, -2.388e-05, 0.5, -0.866, 2.388e-05, -0.5, -0.866, 2.4e-05, 0.5, -0.866, 2.388e-05, -0.5, -0.866, -2.388e-05, 0.5, -0.866, -2.4e-05, -0.5, 1.585e-05, 2.388e-05, 1.0, 0.866, -2.388e-05, 0.5, 1.58e-05, -2.4e-05, 1.0, 0.866, -2.388e-05, 0.5, 1.585e-05, 2.388e-05, 1.0, 0.866, 2.4e-05, 0.5, 1.568e-05, 2.186e-08, -1.0, 0.866, -2.186e-08, -0.5, 0.866, 0.0, -0.5, 0.866, -2.186e-08, -0.5, 1.568e-05, 2.186e-08, -1.0, 1.565e-05, 0.0, -1.0, 0.866, 0.0, 0.5, 1.556e-05, 0.0, 1.0, 0.866, 2.186e-08, 0.5, 1.556e-05, 0.0, 1.0, 0.866, 0.0, 0.5, 1.559e-05, -2.186e-08, 1.0, -1.583e-05, 0.0, 1.0, -0.866, 0.0, 0.5, -1.585e-05, 2.186e-08, 1.0, -0.866, 0.0, 0.5, -1.583e-05, 0.0, 1.0, -0.866, -2.186e-08, 0.5, -0.866, 2.388e-05, 0.5, -1.585e-05, -2.388e-05, 1.0, -0.866, -2.4e-05, 0.5, -1.585e-05, -2.388e-05, 1.0, -0.866, 2.388e-05, 0.5, -1.58e-05, 2.4e-05, 1.0, 1.568e-05, 2.186e-08, -1.0, 0.866, -2.186e-08, -0.5, 0.866, 0.0, -0.5, 0.866, -2.186e-08, -0.5, 1.568e-05, 2.186e-08, -1.0, 1.571e-05, 0.0, -1.0, -1.594e-05, 0.0, 1.0, -0.866, 0.0, 0.5, -1.588e-05, 2.186e-08, 1.0, -0.866, 0.0, 0.5, -1.594e-05, 0.0, 1.0, -0.866, -2.186e-08, 0.5, -0.866, 2.186e-08, -0.5, -1.6e-05, -2.186e-08, -1.0, -1.597e-05, 0.0, -1.0, -1.6e-05, -2.186e-08, -1.0, -0.866, 2.186e-08, -0.5, -0.866, 0.0, -0.5, -0.866, 0.0, -0.5, -0.866, 0.0, 0.5, -0.866, -2.186e-08, -0.5, -0.866, 0.0, 0.5, -0.866, 0.0, -0.5, -0.866, 2.186e-08, 0.5, -1.591e-05, -2.4e-05, -1.0, -0.866, 2.4e-05, -0.5, -0.866, -0.0001678, -0.5, -0.866, 2.4e-05, -0.5, -1.591e-05, -2.4e-05, -1.0, -1.588e-05, 2.388e-05, -1.0, 0.866, 0.0, 0.5, 1.556e-05, 0.0, 1.0, 0.866, 2.186e-08, 0.5, 1.556e-05, 0.0, 1.0, 0.866, 0.0, 0.5, 1.556e-05, -2.186e-08, 1.0, 0.866, 0.0, 0.5, 0.866, 0.0, -0.5, 0.866, -2.186e-08, 0.5, 0.866, 0.0, -0.5, 0.866, 0.0, 0.5, 0.866, 2.186e-08, -0.5, -0.866, 2.186e-08, -0.5, -1.597e-05, -2.186e-08, -1.0, -1.603e-05, 0.0, -1.0, -1.597e-05, -2.186e-08, -1.0, -0.866, 2.186e-08, -0.5, -0.866, 0.0, -0.5, 0.0, 1.0, 0.0, 0.0, 1.0, 0.0, 0.0, 1.0, 0.0, 0.0, 1.0, 0.0, 0.0, 1.0, 0.0, 0.0, 1.0, 0.0, 0.0, 1.0, 0.0, 0.0, 1.0, 0.0, 0.0, 1.0, 0.0, 0.0, 1.0, 0.0, 0.0, 1.0, 0.0, 0.0, 1.0, 0.0, -0.866, 0.0, -0.5, -0.866, 0.0, 0.5, -0.866, -2.186e-08, -0.5, -0.866, 0.0, 0.5, -0.866, 0.0, -0.5, -0.866, 2.186e-08, 0.5, 0.866, 0.0, 0.5, 0.866, 0.0, -0.5, 0.866, -2.186e-08, 0.5, 0.866, 0.0, -0.5, 0.866, 0.0, 0.5, 0.866, 2.186e-08, -0.5, 0.0, -1.0, 0.0, 0.0, -1.0, 0.0, 0.0, -1.0, 0.0, 0.0, -1.0, 0.0, 0.0, -1.0, 0.0, 0.0, -1.0, 0.0, 0.0, -1.0, 0.0, 0.0, -1.0, 0.0, 0.0, -1.0, 0.0, 0.0, -1.0, 0.0, 0.0, -1.0, 0.0, 0.0, -1.0, 0.0, 0.866, -2.4e-05, -0.5, 1.591e-05, 2.4e-05, -1.0, 1.588e-05, -2.388e-05, -1.0, 1.591e-05, 2.4e-05, -1.0, 0.866, -2.4e-05, -0.5, 0.866, 0.0001678, -0.5, 0.0, -1.0, 0.0, 0.0, -1.0, 0.0, 0.0, -1.0, 0.0, 0.0, -1.0, 0.0, 0.0, -1.0, 0.0, 0.0, -1.0, 0.0, 0.0, -1.0, 0.0, 0.0, -1.0, 0.0, 0.0, -1.0, 0.0, 0.0, -1.0, 0.0, 0.0, -1.0, 0.0, 0.0, -1.0, 0.0, 0.0, -1.0, 0.0, 0.0, -1.0, 0.0, 0.0, -1.0, 0.0, 0.0, -1.0, 0.0, 0.0, -1.0, 0.0, 0.0, -1.0, 0.0, 0.0, -1.0, 0.0, 0.0, -1.0, 0.0, 0.0, -1.0, 0.0, 0.0, -1.0, 0.0, 0.0, -1.0, 0.0, 0.0, -1.0, 0.0, 0.0, -1.0, 0.0, 0.0, -1.0, 0.0, 0.0, -1.0, 0.0, 0.0, -1.0, 0.0, 0.0, -1.0, 0.0, 0.0, -1.0, 0.0, 0.0, -1.0, 0.0, 0.0, -1.0, 0.0, 0.0, -1.0, 0.0, 0.0, -1.0, 0.0, 0.0, -1.0, 0.0, 0.0, -1.0, 0.0, 0.0, 1.0, 0.0, 0.0, 1.0, 0.0, 0.0, 1.0, 0.0, 0.0, 1.0, 0.0, 0.0, 1.0, 0.0, 0.0, 1.0, 0.0, 0.0, 1.0, 5.112e-08, 0.0, 1.0, 5.112e-08, 0.0, 1.0, 5.112e-08, 0.0, 1.0, 0.0, 0.0, 1.0, 0.0, 0.0, 1.0, 0.0, 0.0, 1.0, 0.0, 0.0, 1.0, 0.0, 0.0, 1.0, 0.0, 0.0, 1.0, 0.0, 0.0, 1.0, 0.0, 0.0, 1.0, 0.0, 0.0, 1.0, 0.0, 0.0, 1.0, 0.0, 0.0, 1.0, 0.0, 0.0, 1.0, 0.0, 0.0, 1.0, 0.0, 0.0, 1.0, 0.0, 0.0, 1.0, 0.0, 0.0, 1.0, 0.0, 0.0, 1.0, 0.0, 0.0, 1.0, 0.0, 0.0, 1.0, 0.0, 0.0, 1.0, 0.0, 0.0, 1.0, 0.0, 0.0, 1.0, 0.0, 0.0, 1.0, 0.0, 0.0, 1.0, 0.0, 0.0, 1.0, 0.0, 0.0, 1.0, 0.0, 0.0, -1.0, 0.0, 0.0, -1.0, 0.0, 0.0, -1.0, 0.0, 0.0, -1.0, 0.0, 0.0, -1.0, 0.0, 0.0, -1.0, 0.0, 0.0, -1.0, 0.0, 0.0, -1.0, 0.0, 0.0, -1.0, 0.0, 0.0, -1.0, 0.0, 0.0, -1.0, 0.0, 0.0, -1.0, 0.0, 0.0, -1.0, 0.0, 0.0, -1.0, 0.0, 0.0, -1.0, 0.0, 0.0, -1.0, 0.0, 0.0, -1.0, 0.0, 0.0, -1.0, 0.0, 0.0, -1.0, 0.0, 0.0, -1.0, 0.0, 0.0, -1.0, 0.0, 0.0, -1.0, 0.0, 0.0, -1.0, 0.0, 0.0, -1.0, 0.0, 0.0, -1.0, 0.0, 0.0, -1.0, 0.0, 0.0, -1.0, 0.0, 0.0, -1.0, 0.0, 0.0, -1.0, 0.0, 0.0, -1.0, 0.0, 0.0, -1.0, 0.0, 0.0, -1.0, 0.0, 0.0, -1.0, 0.0, 0.0, -1.0, 0.0, 0.0, -1.0, 0.0, 0.0, -1.0, 0.0, 0.0, 1.0, 0.0, 0.0, 1.0, 0.0, 0.0, 1.0, 0.0, 0.0, 1.0, 0.0, 0.0, 1.0, 0.0, 0.0, 1.0, 0.0, 0.0, 1.0, 0.0, 0.0, 1.0, 0.0, 0.0, 1.0, 0.0, 0.0, 1.0, 0.0, 0.0, 1.0, 0.0, 0.0, 1.0, 0.0, 0.0, 1.0, -2.351e-08, 0.0, 1.0, -2.351e-08, 0.0, 1.0, -2.351e-08, 0.0, 1.0, 0.0, 0.0, 1.0, 0.0, 0.0, 1.0, 0.0, 0.0, 1.0, 0.0, 0.0, 1.0, 0.0, 0.0, 1.0, 0.0, 0.0, 1.0, 0.0, 0.0, 1.0, 0.0, 0.0, 1.0, 0.0, 0.0, 1.0, 0.0, 0.0, 1.0, 0.0, 0.0, 1.0, 0.0, 0.0, 1.0, 0.0, 0.0, 1.0, 0.0, 0.0, 1.0, 0.0, 0.0, 1.0, 0.0, 0.0, 1.0, 0.0, 0.0, 1.0, 0.0, 0.0, 1.0, 0.0, 0.0, 1.0, 0.0, 0.0, 1.0, 0.0])] * 3)])
me_cube_002 = bpy.data.meshes.new('Cube.002')
me_cube_002.from_pydata([(-1.0, -1.0, -1.0), (-1.0, -1.0, 1.0), (-1.0, 1.0, -1.0), (-1.0, 1.0, 1.0), (1.0, -1.0, -1.0), (1.0, -1.0, 1.0), (1.0, 1.0, -1.0), (1.0, 1.0, 1.0)], [], [(0, 1, 3, 2), (2, 3, 7, 6), (6, 7, 5, 4), (4, 5, 1, 0), (2, 6, 4, 0), (7, 3, 1, 5)])
_uv = me_cube_002.uv_layers.new(name='UVMap')
_uv.uv.foreach_set('vector', [0.375, 0.0, 0.625, 0.0, 0.625, 0.25, 0.375, 0.25, 0.375, 0.25, 0.625, 0.25, 0.625, 0.5, 0.375, 0.5, 0.375, 0.5, 0.625, 0.5, 0.625, 0.75, 0.375, 0.75, 0.375, 0.75, 0.625, 0.75, 0.625, 1.0, 0.375, 1.0, 0.125, 0.5, 0.375, 0.5, 0.375, 0.75, 0.125, 0.75, 0.625, 0.5, 0.875, 0.5, 0.875, 0.75, 0.625, 0.75])
me_cube_002.update()
me_cube_071 = bpy.data.meshes.new('Cube.071')
me_cube_071.from_pydata([(-1.0, -1.0, -1.0), (-1.0, -1.0, 1.0), (-1.0, 1.0, -1.0), (-1.0, 1.0, 1.0), (1.0, -1.0, -1.0), (1.0, -1.0, 1.0), (1.0, 1.0, -1.0), (1.0, 1.0, 1.0)], [], [(0, 1, 3, 2), (2, 3, 7, 6), (6, 7, 5, 4), (4, 5, 1, 0), (2, 6, 4, 0), (7, 3, 1, 5)])
_uv = me_cube_071.uv_layers.new(name='UVMap')
_uv.uv.foreach_set('vector', [0.375, 0.0, 0.625, 0.0, 0.625, 0.25, 0.375, 0.25, 0.375, 0.25, 0.625, 0.25, 0.625, 0.5, 0.375, 0.5, 0.375, 0.5, 0.625, 0.5, 0.625, 0.75, 0.375, 0.75, 0.375, 0.75, 0.625, 0.75, 0.625, 1.0, 0.375, 1.0, 0.125, 0.5, 0.375, 0.5, 0.375, 0.75, 0.125, 0.75, 0.625, 0.5, 0.875, 0.5, 0.875, 0.75, 0.625, 0.75])
me_cube_071.update()
me_cube_072 = bpy.data.meshes.new('Cube.072')
me_cube_072.from_pydata([(-1.0, -1.0, -1.0), (-1.0, -1.0, 1.0), (-1.0, 1.0, -1.0), (-1.0, 1.0, 1.0), (1.0, -1.0, -1.0), (1.0, -1.0, 1.0), (1.0, 1.0, -1.0), (1.0, 1.0, 1.0)], [], [(0, 1, 3, 2), (2, 3, 7, 6), (6, 7, 5, 4), (4, 5, 1, 0), (2, 6, 4, 0), (7, 3, 1, 5)])
_uv = me_cube_072.uv_layers.new(name='UVMap')
_uv.uv.foreach_set('vector', [0.3576, 0.4633, 0.3594, 0.5318, 0.4244, 0.5218, 0.4239, 0.4614, 0.4239, 0.4614, 0.4244, 0.5218, 0.6479, 0.5381, 0.6514, 0.4658, 0.6514, 0.4658, 0.6479, 0.5381, 0.6047, 0.5531, 0.6079, 0.4689, 1.29, 0.2547, 1.269, 0.7978, -0.3128, 0.6601, -0.324, 0.2187, 0.4239, 0.4614, 0.6514, 0.4658, 0.6079, 0.4689, 0.3576, 0.4633, 0.6479, 0.5381, 0.4244, 0.5218, 0.3594, 0.5318, 0.6047, 0.5531])
me_cube_072.materials.append(mat_texture)
me_cube_072.update()
me_cube_073 = bpy.data.meshes.new('Cube.073')
me_cube_073.from_pydata([(-1.0, -1.0, -1.0), (-1.0, -1.0, 1.0), (-1.0, 1.0, -1.0), (-1.0, 1.0, 1.0), (1.0, -1.0, -1.0), (1.0, -1.0, 1.0), (1.0, 1.0, -1.0), (1.0, 1.0, 1.0)], [], [(0, 1, 3, 2), (2, 3, 7, 6), (6, 7, 5, 4), (4, 5, 1, 0), (2, 6, 4, 0), (7, 3, 1, 5)])
_uv = me_cube_073.uv_layers.new(name='UVMap')
_uv.uv.foreach_set('vector', [0.375, 0.0, 0.625, 0.0, 0.625, 0.25, 0.375, 0.25, 0.375, 0.25, 0.625, 0.25, 0.625, 0.5, 0.375, 0.5, 0.375, 0.5, 0.625, 0.5, 0.625, 0.75, 0.375, 0.75, 0.375, 0.75, 0.625, 0.75, 0.625, 1.0, 0.375, 1.0, 0.125, 0.5, 0.375, 0.5, 0.375, 0.75, 0.125, 0.75, 0.625, 0.5, 0.875, 0.5, 0.875, 0.75, 0.625, 0.75])
me_cube_073.update()
me_cube_074 = bpy.data.meshes.new('Cube.074')
me_cube_074.from_pydata([(-1.0, -1.0, -1.0), (-1.0, -1.0, 1.0), (-1.0, 1.0, -1.0), (-1.0, 1.0, 1.0), (1.0, -1.0, -1.0), (1.0, -1.0, 1.0), (1.0, 1.0, -1.0), (1.0, 1.0, 1.0)], [], [(0, 1, 3, 2), (2, 3, 7, 6), (6, 7, 5, 4), (4, 5, 1, 0), (2, 6, 4, 0), (7, 3, 1, 5)])
_uv = me_cube_074.uv_layers.new(name='UVMap')
_uv.uv.foreach_set('vector', [0.375, 0.0, 0.625, 0.0, 0.625, 0.25, 0.375, 0.25, 0.375, 0.25, 0.625, 0.25, 0.625, 0.5, 0.375, 0.5, 0.375, 0.5, 0.625, 0.5, 0.625, 0.75, 0.375, 0.75, 0.375, 0.75, 0.625, 0.75, 0.625, 1.0, 0.375, 1.0, 0.125, 0.5, 0.375, 0.5, 0.375, 0.75, 0.125, 0.75, 0.625, 0.5, 0.875, 0.5, 0.875, 0.75, 0.625, 0.75])
me_cube_074.update()
me_cube_075 = bpy.data.meshes.new('Cube.075')
me_cube_075.from_pydata([(-1.0, -1.0, -1.0), (-1.0, -1.0, 1.0), (-1.0, 1.0, -1.0), (-1.0, 1.0, 1.0), (1.0, -1.0, -1.0), (1.0, -1.0, 1.0), (1.0, 1.0, -1.0), (1.0, 1.0, 1.0)], [], [(0, 1, 3, 2), (2, 3, 7, 6), (6, 7, 5, 4), (4, 5, 1, 0), (2, 6, 4, 0), (7, 3, 1, 5)])
_uv = me_cube_075.uv_layers.new(name='UVMap')
_uv.uv.foreach_set('vector', [0.375, 0.0, 0.625, 0.0, 0.625, 0.25, 0.375, 0.25, 0.375, 0.25, 0.625, 0.25, 0.625, 0.5, 0.375, 0.5, 0.375, 0.5, 0.625, 0.5, 0.625, 0.75, 0.375, 0.75, 0.375, 0.75, 0.625, 0.75, 0.625, 1.0, 0.375, 1.0, 0.125, 0.5, 0.375, 0.5, 0.375, 0.75, 0.125, 0.75, 0.625, 0.5, 0.875, 0.5, 0.875, 0.75, 0.625, 0.75])
me_cube_075.update()
me_plane = bpy.data.meshes.new('Plane')
me_plane.from_pydata([(-1.0, -1.0, 0.0), (1.0, -1.0, 0.0), (-1.0, 1.0, 0.0), (1.0, 1.0, 0.0)], [], [(0, 1, 3, 2)])
_uv = me_plane.uv_layers.new(name='UVMap')
_uv.uv.foreach_set('vector', [0.0, 0.0, 1.0, 0.0, 1.0, 1.0, 0.0, 1.0])
me_plane.materials.append(mat_background)
me_plane.update()
me_plane_010 = bpy.data.meshes.new('Plane.010')
me_plane_010.from_pydata([(-1.0, -1.0, 0.0), (1.0, -1.0, 0.0), (-1.0, 1.0, 0.0), (1.0, 1.0, 0.0)], [], [(0, 1, 3, 2)])
_uv = me_plane_010.uv_layers.new(name='UVMap')
_uv.uv.foreach_set('vector', [0.0, 0.0, 1.0, 0.0, 1.0, 1.0, 0.0, 1.0])
me_plane_010.materials.append(mat_background)
me_plane_010.update()
me_plane_011 = bpy.data.meshes.new('Plane.011')
me_plane_011.from_pydata([(-1.0, -1.0, 0.0), (1.0, -1.0, 0.0), (-1.0, 1.0, 0.0), (1.0, 1.0, 0.0)], [], [(0, 1, 3, 2)])
_uv = me_plane_011.uv_layers.new(name='UVMap')
_uv.uv.foreach_set('vector', [0.0, 0.0, 1.0, 0.0, 1.0, 1.0, 0.0, 1.0])
me_plane_011.materials.append(mat_background)
me_plane_011.update()

# ---- objects
ob_blockroundedlarge = bpy.data.objects.new('blockRoundedLarge', me_mesh_blockroundedlarge)
ob_coingold = bpy.data.objects.new('coinGold', me_mesh_coingold)
ob_light = bpy.data.objects.new('Light', light_light)
ob_camera = bpy.data.objects.new('Camera', cam_camera)
ob_cube_001 = bpy.data.objects.new('Cube.001', me_cube_002)
ob_cube_002 = bpy.data.objects.new('Cube.002', me_cube_071)
ob_cube_003 = bpy.data.objects.new('Cube.003', me_cube_072)
ob_cube_004 = bpy.data.objects.new('Cube.004', me_cube_073)
ob_cube_005 = bpy.data.objects.new('Cube.005', me_cube_074)
ob_cube_006 = bpy.data.objects.new('Cube.006', me_cube_075)
ob_plane = bpy.data.objects.new('Plane', me_plane)
ob_plane_001 = bpy.data.objects.new('Plane.001', me_plane_010)
ob_plane_002 = bpy.data.objects.new('Plane.002', me_plane_011)

# ---- transforms, parenting, visibility, modifiers, constraints
ob_blockroundedlarge.location = (0.1169, 0.4948, -3.239)
ob_blockroundedlarge.rotation_mode = 'QUATERNION'
ob_blockroundedlarge.rotation_quaternion = (1.0, 0.0, 0.0, 0.0)
ob_blockroundedlarge.scale = (3.209, 3.209, 3.209)
ob_coingold.location = (0.1169, 0.4948, 6.774)
ob_coingold.rotation_mode = 'QUATERNION'
ob_coingold.rotation_quaternion = (1.0, 0.0, 0.0, 0.0)
ob_light.location = (5.801, -7.111, 16.19)
ob_light.rotation_euler = (0.7373, -0.6384, 1.195)
ob_light.scale = (3.209, 3.209, 3.209)
ob_light.lock_rotations_4d = False
ob_light.empty_display_type = 'ARROWS'
ob_light.color = (0.0, 0.0, 0.0, 0.0)
ob_light.lineart.crease_threshold = 0.0
ob_camera.location = (7.606, -58.97, 14.03)
ob_camera.rotation_euler = (1.473, -0.0, 0.1323)
ob_camera.scale = (2.339, 2.339, 2.339)
ob_camera.lock_rotations_4d = False
ob_camera.empty_display_type = 'ARROWS'
ob_camera.color = (0.0, 0.0, 0.0, 0.0)
ob_camera.display_type = 'WIRE'
ob_camera.lineart.crease_threshold = 0.0
ob_cube_001.location = (0.3363, 0.4948, 11.46)
ob_cube_001.scale = (2.269, 0.9446, 0.8899)
ob_cube_002.location = (6.044, 0.4948, 11.46)
ob_cube_002.scale = (2.269, 0.9446, 0.8899)
ob_cube_003.location = (-5.285, 0.4948, 11.46)
ob_cube_003.scale = (2.269, 0.9446, 0.8899)
ob_cube_004.location = (-5.285, 0.4948, 14.41)
ob_cube_004.scale = (2.269, 0.9446, 0.8899)
ob_cube_005.location = (0.3402, 0.4948, 14.41)
ob_cube_005.scale = (2.269, 0.9446, 0.8899)
ob_cube_006.location = (6.225, 0.4948, 14.41)
ob_cube_006.scale = (2.269, 0.9446, 0.8899)
ob_plane.location = (0.1169, 6.912, 6.113)
ob_plane.rotation_euler = (1.571, -0.0, 0.0)
ob_plane.scale = (37.51, 20.61, 20.61)
ob_plane_001.location = (19.36, 6.912, 6.113)
ob_plane_001.rotation_euler = (1.571, -0.0, 1.571)
ob_plane_001.scale = (37.51, 20.61, 20.61)
ob_plane_002.location = (-15.63, 6.912, 6.113)
ob_plane_002.rotation_euler = (1.571, -0.0, 1.571)
ob_plane_002.scale = (37.51, 20.61, 20.61)

# ---- collection membership
scene.collection.objects.link(ob_blockroundedlarge)
scene.collection.objects.link(ob_coingold)
col_collection.objects.link(ob_light)
col_collection.objects.link(ob_camera)
col_blocks.objects.link(ob_cube_001)
col_blocks.objects.link(ob_cube_002)
col_blocks.objects.link(ob_cube_003)
col_blocks.objects.link(ob_cube_004)
col_blocks.objects.link(ob_cube_005)
col_blocks.objects.link(ob_cube_006)
col_blocks.objects.link(ob_plane)
col_blocks.objects.link(ob_plane_001)
col_blocks.objects.link(ob_plane_002)

# ---- scene / render settings (as saved in the file)
scene.camera = ob_camera
scene.frame_start = 1; scene.frame_end = 250; scene.frame_set(115)
scene.render.engine = 'BLENDER_EEVEE_NEXT'
scene.cycles.sampling_pattern = 'TABULATED_SOBOL'
bpy.context.view_layer.update()
